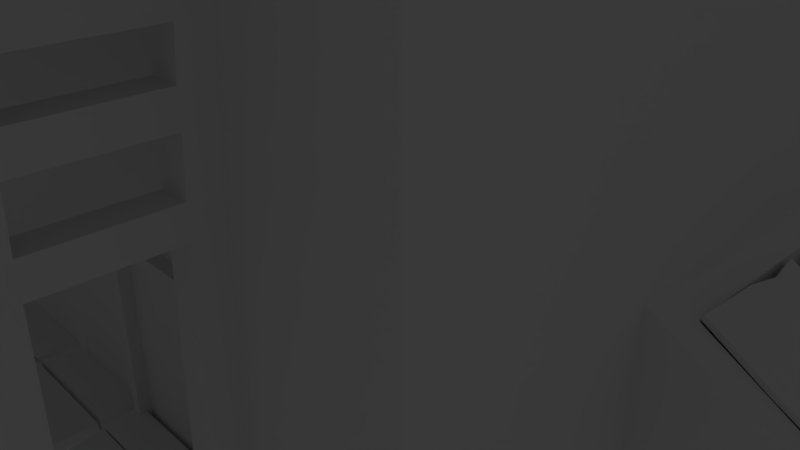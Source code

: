 # Source: Talo_2_f.blend  (saved by Blender 2.78.0; exported with 4.5.12 LTS)
import bpy
from mathutils import Matrix  # noqa: F401  (used for matrix-valued properties, if any)

bpy.ops.wm.read_factory_settings(use_empty=True)
scene = bpy.context.scene
scene.name = 'Scene'

# ---- collections
col_collection_1 = bpy.data.collections.new('Collection 1'); scene.collection.children.link(col_collection_1)

# ---- materials (node trees are filled in below, after node groups)
mat_material = bpy.data.materials.new('Material')
mat_material.alpha_threshold = 0.0
mat_material.use_transparent_shadow = False
mat_material.roughness = 0.5
mat_material.line_color = (0.0, 0.0, 0.0, 1.0)

# ---- material node trees

# ---- world
world_world = bpy.data.worlds.new('World'); scene.world = world_world
world_world.color = (0.05088, 0.05088, 0.05088)
world_world.use_sun_shadow = False
world_world.sun_shadow_jitter_overblur = 0.0
world_world.cycles.sampling_method = 'MANUAL'

# ---- cameras
cam_camera = bpy.data.cameras.new('Camera')
cam_camera.clip_end = 100.0
cam_camera.lens = 35.0
cam_camera.sensor_width = 32.0
cam_camera.sensor_height = 18.0
cam_camera.ortho_scale = 7.314
cam_camera.dof.focus_distance = 0.0
cam_camera.dof.aperture_fstop = 128.0

# ---- lights
light_lamp = bpy.data.lights.new('Lamp', 'POINT')
light_lamp.transmission_factor = 0.0
light_lamp.cutoff_distance = 30.0
light_lamp.energy = 100.0
light_lamp.shadow_buffer_clip_start = 1.001
light_lamp.shadow_soft_size = 0.1
light_lamp.shadow_maximum_resolution = 0.006
light_lamp.use_absolute_resolution = True

# ---- meshes
me_cube_003 = bpy.data.meshes.new('Cube.003')
me_cube_003.from_pydata([(-3.566, -5.374, 4.768e-07), (-3.446, -5.427, 2.634), (-3.566, -5.104, 4.768e-07), (-3.446, -5.157, 2.634), (-3.296, -5.374, 4.768e-07), (-3.176, -5.427, 2.634), (-3.296, -5.104, 4.768e-07), (-3.176, -5.157, 2.634), (-3.446, -5.427, 2.934), (-3.446, -5.157, 2.934), (-3.176, -5.157, 2.934), (-3.176, -5.427, 2.934), (-3.42, -5.374, 3.434), (-3.42, -5.104, 3.434), (-3.15, -5.104, 3.434), (-3.15, -5.374, 3.434), (-3.42, -5.374, 3.734), (-3.42, -5.104, 3.734), (-3.15, -5.104, 3.734), (-3.15, -5.374, 3.734), (-3.498, -5.374, 4.226), (-3.498, -5.104, 4.226), (-3.228, -5.104, 4.226), (-3.228, -5.374, 4.226), (-3.498, -5.374, 4.526), (-3.498, -5.104, 4.526), (-3.228, -5.104, 4.526), (-3.228, -5.374, 4.526), (-3.566, -5.374, 5.534), (-3.566, -5.104, 5.534), (-3.296, -5.104, 5.534), (-3.296, -5.374, 5.534), (-1.386, -5.104, 3.279), (-1.386, -5.374, 3.279), (-1.386, -5.104, 3.579), (-1.386, -5.374, 3.579), (-1.445, -5.148, 4.134), (-1.445, -5.418, 4.134), (-1.445, -5.148, 4.434), (-1.445, -5.418, 4.434), (-1.086, -5.104, 3.279), (-1.086, -5.374, 3.279), (-1.086, -5.104, 3.579), (-1.086, -5.374, 3.579), (-1.145, -5.148, 4.134), (-1.145, -5.418, 4.134), (-1.145, -5.148, 4.434), (-1.145, -5.418, 4.434), (0.6142, -5.104, 3.434), (0.6142, -5.374, 3.434), (0.6142, -5.104, 3.734), (0.6142, -5.374, 3.734), (0.5555, -5.104, 4.268), (0.5555, -5.374, 4.268), (0.5555, -5.104, 4.568), (0.5555, -5.374, 4.568), (0.9142, -5.104, 3.434), (0.9142, -5.374, 3.434), (0.9142, -5.104, 3.734), (0.9142, -5.374, 3.734), (0.8555, -5.104, 4.268), (0.8555, -5.374, 4.268), (0.8555, -5.104, 4.568), (0.8555, -5.374, 4.568), (2.514, -5.104, 3.434), (2.514, -5.374, 3.434), (2.514, -5.104, 3.734), (2.514, -5.374, 3.734), (2.573, -5.104, 4.134), (2.573, -5.431, 4.134), (2.573, -5.104, 4.434), (2.573, -5.431, 4.434), (2.814, -5.104, 3.434), (2.814, -5.374, 3.434), (2.814, -5.104, 3.734), (2.814, -5.374, 3.734), (2.873, -5.161, 4.134), (2.873, -5.431, 4.134), (2.873, -5.161, 4.434), (2.873, -5.431, 4.434), (2.514, -3.973, 3.434), (2.514, -3.973, 3.734), (2.573, -3.973, 4.434), (2.573, -3.973, 4.134), (2.814, -3.973, 3.434), (2.814, -3.973, 3.734), (2.873, -3.973, 4.434), (2.873, -3.973, 4.134), (2.514, -3.673, 3.434), (2.514, -3.673, 3.734), (2.573, -3.673, 4.434), (2.573, -3.673, 4.134), (2.814, -3.673, 3.434), (2.814, -3.673, 3.734), (2.873, -3.673, 4.434), (2.873, -3.673, 4.134), (-1.532, -5.104, 5.447), (-1.532, -5.374, 5.447), (-1.232, -5.104, 5.447), (-1.232, -5.374, 5.447), (0.4681, -5.104, 5.355), (0.4681, -5.374, 5.355), (0.7681, -5.104, 5.355), (0.7681, -5.374, 5.355), (2.368, -5.104, 5.279), (2.368, -5.374, 5.279), (2.668, -5.104, 5.279), (2.668, -5.374, 5.279), (-1.532, -5.104, 4.768e-07), (-1.532, -5.374, 4.768e-07), (-1.232, -5.104, 4.768e-07), (-1.232, -5.374, 4.768e-07), (0.4681, -5.104, 4.768e-07), (0.4681, -5.374, 4.768e-07), (0.7681, -5.104, 4.768e-07), (0.7681, -5.374, 4.768e-07), (2.461, -5.104, 2.934), (2.461, -5.374, 2.934), (2.761, -5.104, 2.934), (2.761, -5.374, 2.934), (-3.446, -3.973, 2.634), (-3.176, -3.973, 2.634), (-3.446, -3.973, 2.934), (-3.176, -3.973, 2.934), (-3.42, -3.973, 3.434), (-3.15, -3.973, 3.434), (-3.42, -3.973, 3.734), (-3.15, -3.973, 3.734), (-3.498, -3.973, 4.226), (-3.228, -3.973, 4.226), (-3.498, -3.973, 4.526), (-3.228, -3.973, 4.526), (2.461, -5.104, 2.634), (2.461, -5.374, 2.634), (2.761, -5.104, 2.634), (2.761, -5.374, 2.634), (2.761, -3.973, 2.934), (2.461, -3.973, 2.934), (2.761, -3.973, 2.634), (2.461, -3.973, 2.634), (2.368, -5.104, 4.768e-07), (2.368, -5.374, 4.768e-07), (2.668, -5.104, 4.768e-07), (2.668, -5.374, 4.768e-07), (-3.446, -3.673, 2.634), (-3.176, -3.673, 2.634), (-3.446, -3.673, 2.934), (-3.176, -3.673, 2.934), (-3.42, -3.673, 3.434), (-3.15, -3.673, 3.434), (-3.42, -3.673, 3.734), (-3.15, -3.673, 3.734), (-3.498, -3.673, 4.226), (-3.228, -3.673, 4.226), (-3.498, -3.673, 4.526), (-3.228, -3.673, 4.526), (2.761, -3.673, 2.934), (2.461, -3.673, 2.934), (2.761, -3.673, 2.634), (2.461, -3.673, 2.634), (-3.566, -3.973, 4.768e-07), (-3.296, -3.973, 4.768e-07), (2.668, -3.973, 4.768e-07), (2.368, -3.973, 4.768e-07), (-3.566, -3.673, 4.768e-07), (-3.296, -3.673, 4.768e-07), (2.668, -3.673, 4.768e-07), (2.368, -3.673, 4.768e-07), (2.668, -3.973, 5.279), (2.368, -3.973, 5.279), (2.668, -3.673, 5.279), (2.368, -3.673, 5.279), (-3.566, -3.973, 5.534), (-3.296, -3.973, 5.534), (-3.566, -3.673, 5.534), (-3.296, -3.673, 5.534), (2.92, -3.673, 5.347), (-3.818, -3.673, 5.534), (-3.818, -3.673, 5.634), (2.92, -3.673, 5.247), (2.92, -5.511, 5.247), (-3.818, -3.673, 6.234), (2.92, -3.673, 5.947), (-3.818, -5.511, 5.534), (-3.818, -5.511, 5.634), (2.92, -5.511, 5.347), (-3.208, -3.645, 0.001422), (-3.208, -3.645, 0.1263), (-3.124, -4.127, 0.01242), (-3.124, -4.127, 0.1263), (-1.897, -3.645, 0.001422), (-1.871, -3.645, 0.1263), (-1.986, -4.127, 0.01242), (-2.06, -4.127, 0.1263), (-3.223, -4.645, 0.001422), (-3.223, -4.645, 0.1263), (-3.11, -5.086, 0.01242), (-3.063, -5.086, 0.1263), (-1.886, -4.645, 0.001422), (-1.92, -4.645, 0.1263), (-1.886, -5.086, 0.01242), (-1.92, -5.086, 0.1263), (-1.903, -4.596, 0.1371), (-1.918, -4.588, 0.02589), (-1.83, -4.145, 0.1263), (-1.83, -4.145, 0.001422), (-2.958, -4.622, 0.1281), (-3.167, -4.627, 0.01242), (-3.03, -4.145, 0.1263), (-3.167, -4.145, 0.001422), (-1.684, -3.645, 0.001422), (-1.684, -3.645, 0.1263), (-1.808, -4.127, 0.01242), (-1.745, -4.127, 0.1263), (-0.4709, -3.645, 0.001422), (-0.4709, -3.645, 0.1263), (-0.4709, -4.127, 0.01242), (-0.4709, -4.127, 0.1263), (-1.715, -4.645, 0.001422), (-1.749, -4.645, 0.1263), (-1.715, -5.086, 0.01242), (-1.752, -5.086, 0.1263), (-0.5353, -4.645, 0.001422), (-0.6449, -4.661, 0.1263), (-0.4709, -5.086, 0.01242), (-0.5511, -5.07, 0.1263), (-0.4412, -4.627, 0.1263), (-0.4412, -4.627, 0.01242), (-0.4412, -4.145, 0.1263), (-0.4412, -4.145, 0.001422), (-1.778, -4.627, 0.1263), (-1.778, -4.627, 0.01242), (-1.778, -4.145, 0.1263), (-1.778, -4.145, 0.001422), (-0.3232, -3.645, 0.001422), (-0.2872, -3.645, 0.1263), (-0.4081, -4.127, 0.01242), (-0.4081, -4.097, 0.1263), (0.9291, -3.645, 0.001422), (0.8581, -3.645, 0.1263), (0.9291, -4.127, 0.01242), (0.8581, -4.097, 0.1263), (-0.3895, -4.658, 0.001422), (-0.3895, -4.658, 0.1263), (-0.3084, -5.099, 0.01242), (-0.3084, -5.099, 0.1263), (0.9477, -4.658, 0.001422), (0.9477, -4.658, 0.1263), (0.9477, -5.099, 0.01242), (0.9477, -5.099, 0.1263), (0.9291, -4.627, 0.1263), (0.9291, -4.627, 0.01242), (0.9291, -4.145, 0.1263), (0.9291, -4.145, 0.001422), (-0.3554, -4.595, 0.1482), (-0.4081, -4.627, 0.01242), (-0.4081, -4.145, 0.1263), (-0.4081, -4.145, 0.001422), (1.041, -3.645, 0.001422), (0.9699, -3.733, 0.1263), (1.041, -4.127, 0.01242), (0.9699, -4.127, 0.1263), (2.307, -3.645, 0.001422), (2.25, -3.733, 0.1263), (2.307, -4.127, 0.01242), (2.233, -4.127, 0.1263), (1.088, -4.645, 0.001422), (1.088, -4.645, 0.1263), (0.9919, -5.086, 0.01242), (0.9919, -5.086, 0.1263), (2.329, -4.645, 0.001422), (2.329, -4.645, 0.1263), (2.239, -5.086, 0.01242), (2.239, -5.086, 0.1263), (2.302, -4.59, 0.1263), (2.365, -4.627, 0.01242), (2.302, -4.145, 0.1263), (2.365, -4.145, 0.001422), (1.098, -4.59, 0.1263), (1.098, -4.627, 0.01242), (1.028, -4.145, 0.1263), (1.028, -4.145, 0.001422), (-4.454, -3.673, 0.0), (-4.454, -3.673, 7.557), (-4.454, 5.27, 0.0), (-4.454, 5.27, 7.557), (4.489, -3.673, 0.0), (4.489, -3.673, 7.557), (4.489, 5.27, 0.0), (4.489, 5.27, 7.557), (-4.454, 0.7985, 10.0), (4.489, 0.7985, 10.0), (-4.454, 5.27, 8.186), (4.489, 5.27, 8.186), (4.489, -3.673, 8.186), (-4.454, -3.673, 8.186), (4.126, 0.4515, 10.62), (-4.454, 0.7985, 10.63), (-4.454, 5.949, 7.018), (4.489, 5.949, 7.018), (4.489, -4.352, 7.018), (-4.454, -4.352, 7.018), (-4.454, -4.352, 7.647), (-4.454, 5.949, 7.647), (4.489, 5.949, 7.647), (4.489, -4.352, 7.647), (4.937, 5.27, 7.249), (4.937, 0.7985, 9.693), (-4.901, -3.673, 7.249), (-4.901, 0.7985, 9.693), (4.937, -3.673, 7.249), (-4.901, -3.673, 7.878), (-4.901, 5.27, 7.249), (4.937, 5.27, 7.878), (4.937, 0.7985, 10.32), (-4.901, 0.7985, 10.32), (4.937, -3.673, 7.878), (-4.901, 5.27, 7.878), (-4.901, -4.352, 6.711), (-4.901, -4.352, 7.34), (4.937, -4.352, 6.711), (4.937, -4.352, 7.34), (-4.901, 5.949, 7.34), (-4.901, 5.949, 6.711), (4.937, 5.949, 7.34), (4.937, 5.949, 6.711), (4.489, 3.034, 9.219), (-4.454, 3.034, 9.219), (4.489, 3.034, 9.848), (-4.454, 3.034, 9.848), (4.937, 3.034, 8.911), (-4.901, 3.034, 8.911), (4.937, 3.034, 9.54), (-4.901, 3.034, 9.54), (-4.454, -1.437, 9.219), (4.489, -1.437, 9.219), (-4.454, -1.437, 9.848), (4.126, -1.09, 10.08), (-4.901, -1.437, 8.911), (4.937, -1.437, 8.911), (-4.901, -1.437, 9.54), (4.937, -1.437, 9.54), (0.7824, 5.27, 1.14), (0.01791, 5.27, 7.384), (0.9756, -3.673, 0.0), (-0.5852, -3.673, 5.09), (0.01791, 5.27, 9.406), (0.01791, -3.673, 9.406), (0.01791, 0.7985, 11.85), (0.01791, 5.949, 8.239), (0.01791, -4.352, 8.239), (0.01791, 5.949, 8.868), (0.01791, -4.352, 8.868), (0.01791, 3.034, 11.07), (0.01791, -1.437, 11.07), (2.19, -3.673, 0.0), (2.254, 5.27, 8.9), (2.617, 0.4515, 11.11), (2.254, 5.949, 7.733), (2.254, 5.949, 8.362), (2.254, 3.034, 10.56), (1.489, 5.27, 1.14), (2.254, -3.673, 8.271), (2.254, -3.673, 8.9), (2.254, -4.352, 7.733), (2.254, -4.352, 8.362), (2.617, -1.09, 10.57), (-2.218, 5.27, 0.0), (-1.615, -3.673, 5.09), (-2.218, -3.673, 8.9), (-2.218, -4.352, 7.733), (-2.218, -4.352, 8.362), (-2.218, -1.437, 10.56), (-2.218, -3.673, 0.0), (-2.218, 5.27, 8.9), (-2.218, 0.7985, 11.34), (-2.218, 5.949, 7.733), (-2.218, 5.949, 8.362), (-2.218, 3.034, 10.56), (-4.454, -1.801, 5.3), (-4.454, 3.199, 5.1), (4.79, 2.27, 1.521), (4.79, -0.642, 1.52), (-0.5852, -3.673, 4.51), (0.7824, 5.27, 2.86), (2.089, -3.673, 1.9), (1.489, 5.27, 2.86), (-1.615, -3.673, 4.51), (-4.454, -3.673, 4.043), (-4.454, 3.399, 6.3), (-4.454, -1.601, 6.5), (-4.454, 3.199, 6.5), (-4.454, -1.801, 6.3), (-4.454, 3.399, 5.3), (-4.454, -1.601, 5.1), (-4.661, -1.801, 5.3), (-4.661, 3.199, 5.1), (-4.661, 3.399, 6.3), (-4.661, -1.601, 6.5), (-4.661, 3.199, 6.5), (-4.661, -1.801, 6.3), (-4.661, 3.399, 5.3), (-4.661, -1.601, 5.1), (-4.661, -1.701, 5.35), (-4.661, 3.099, 5.17), (-4.661, 3.299, 6.25), (-4.661, -1.501, 6.43), (-4.661, 3.099, 6.43), (-4.661, -1.701, 6.25), (-4.661, 3.299, 5.35), (-4.661, -1.501, 5.17), (-4.454, -1.701, 5.35), (-4.454, 3.099, 5.17), (-4.454, 3.299, 6.25), (-4.454, -1.501, 6.43), (-4.454, 3.099, 6.43), (-4.454, -1.701, 6.25), (-4.454, 3.299, 5.35), (-4.454, -1.501, 5.17), (-4.454, 3.199, 2.7), (-4.454, -1.601, 2.7), (-4.454, -1.801, 2.5), (-4.454, -1.801, 1.5), (-4.454, -1.601, 1.3), (-4.454, 3.199, 1.3), (-4.454, 3.399, 1.5), (-4.454, 3.399, 2.5), (-4.454, 3.099, 2.63), (-4.454, -1.501, 2.63), (-4.454, -1.701, 2.45), (-4.454, -1.701, 1.55), (-4.454, -1.501, 1.37), (-4.454, 3.099, 1.37), (-4.454, 3.299, 1.55), (-4.454, 3.299, 2.45), (-4.454, 5.27, 4.043), (-4.654, 3.199, 1.3), (-4.654, 3.099, 1.37), (-4.654, 3.399, 2.5), (-4.654, 3.299, 2.45), (-4.654, 3.199, 2.7), (-4.654, -1.601, 2.7), (-4.654, -1.801, 2.5), (-4.654, -1.801, 1.5), (-4.654, -1.601, 1.3), (-4.654, 3.399, 1.5), (-4.654, 3.099, 2.63), (-4.654, -1.501, 2.63), (-4.654, -1.701, 2.45), (-4.654, -1.701, 1.55), (-4.654, -1.501, 1.37), (-4.654, 3.299, 1.55), (2.254, 5.27, 0.0), (0.01791, 5.27, 0.0), (0.01791, 5.27, 4.794), (1.05, 5.399, 4.939), (1.6, 5.27, 1.029), (0.6714, 5.27, 1.029), (0.6714, 5.27, 2.971), (1.6, 5.27, 2.971), (1.6, 5.399, 1.029), (0.6714, 5.399, 1.029), (0.6714, 5.399, 2.971), (1.6, 5.399, 2.971), (1.489, 5.399, 1.14), (0.7824, 5.399, 1.14), (0.7824, 5.399, 2.86), (1.489, 5.399, 2.86), (1.489, 5.399, 2.03), (1.489, 5.27, 2.03), (1.106, 5.27, 2.86), (1.106, 5.399, 2.86), (0.7824, 5.399, 2.03), (0.7824, 5.27, 2.03), (1.166, 5.27, 1.14), (1.166, 5.399, 1.14), (1.106, 5.27, 1.14), (1.106, 5.399, 1.14), (1.166, 5.27, 2.86), (1.166, 5.399, 2.86), (1.489, 5.27, 1.97), (1.489, 5.399, 1.97), (0.7824, 5.27, 1.97), (0.7824, 5.399, 1.97), (1.106, 5.399, 2.03), (1.106, 5.27, 2.03), (1.106, 5.399, 1.97), (1.166, 5.27, 2.03), (1.166, 5.27, 1.97), (1.166, 5.399, 2.03), (1.166, 5.399, 1.97), (1.106, 5.27, 1.97), (-3.607, 5.27, 1.14), (-2.9, 5.27, 1.14), (-3.607, 5.27, 2.86), (-2.9, 5.27, 2.86), (-2.789, 5.27, 1.029), (-3.718, 5.27, 1.029), (-3.718, 5.27, 2.971), (-2.789, 5.27, 2.971), (-2.789, 5.399, 1.029), (-3.718, 5.399, 1.029), (-3.718, 5.399, 2.971), (-2.789, 5.399, 2.971), (-2.9, 5.399, 1.14), (-3.607, 5.399, 1.14), (-3.607, 5.399, 2.86), (-2.9, 5.399, 2.86), (-2.9, 5.399, 2.03), (-2.9, 5.27, 2.03), (-3.283, 5.27, 2.86), (-3.283, 5.399, 2.86), (-3.607, 5.399, 2.03), (-3.607, 5.27, 2.03), (-3.223, 5.27, 1.14), (-3.223, 5.399, 1.14), (-3.283, 5.27, 1.14), (-3.283, 5.399, 1.14), (-3.223, 5.27, 2.86), (-3.223, 5.399, 2.86), (-2.9, 5.27, 1.97), (-2.9, 5.399, 1.97), (-3.607, 5.27, 1.97), (-3.607, 5.399, 1.97), (-3.283, 5.399, 2.03), (-3.283, 5.27, 2.03), (-3.283, 5.399, 1.97), (-3.223, 5.27, 2.03), (-3.223, 5.27, 1.97), (-3.223, 5.399, 2.03), (-3.223, 5.399, 1.97), (-3.283, 5.27, 1.97), (-2.218, 5.27, 8.271), (0.01791, 5.27, 8.777), (2.254, 5.27, 8.271), (0.01791, 5.27, 4.043), (2.254, 5.27, 4.043), (-2.218, 5.27, 4.043), (-1.159, 5.27, 7.117), (0.2068, 5.994, 7.235), (1.195, 5.27, 7.117), (-1.589, 6.256, 4.939), (1.195, 5.27, 4.794), (-1.159, 5.27, 4.794), (-1.159, 5.399, 7.117), (0.01791, 5.399, 7.384), (1.195, 5.399, 7.117), (0.01791, 5.399, 4.794), (1.195, 5.399, 4.794), (-1.159, 5.399, 4.794), (-1.014, 5.399, 7.001), (0.01791, 5.399, 7.235), (1.05, 5.399, 7.001), (0.01791, 5.399, 4.939), (-1.014, 5.399, 4.939), (0.2561, 6.063, 7.235), (-1.085, 5.399, 7.001), (1.146, 5.399, 7.031), (1.146, 5.399, 4.969), (-1.085, 5.399, 4.939), (0.01791, -3.673, 8.777), (-2.218, -3.673, 8.271), (1.077, -3.673, 1.9), (-2.218, -3.673, 4.043), (-0.5405, -3.673, 5.135), (-1.659, -3.673, 5.135), (-0.5405, -3.673, 4.465), (-1.659, -3.673, 4.465), (-0.5405, -3.701, 5.135), (-1.659, -3.701, 5.135), (-0.5405, -3.701, 4.465), (-1.659, -3.701, 4.465), (-0.5852, -3.701, 5.09), (-1.615, -3.701, 5.09), (-0.5852, -3.701, 4.51), (-1.615, -3.701, 4.51), (-1.66, 6.208, 4.939), (0.2068, 5.994, 4.939), (-1.589, 6.256, 7.235), (-1.66, 6.208, 7.235), (0.2561, 6.063, 4.939), (0.01791, -3.673, 0.0), (3.148, -3.673, 0.0), (3.148, -3.673, 4.043), (0.01791, -3.673, 4.043), (1.077, -3.673, 0.0), (2.089, -3.673, 0.0), (2.19, -3.673, 2.0), (0.9756, -3.673, 2.0), (2.19, -3.801, 2.0), (0.9756, -3.801, 2.0), (2.19, -3.801, 0.0), (0.9756, -3.801, 0.0), (2.089, -3.801, 1.9), (1.077, -3.801, 1.9), (2.089, -3.801, 0.0), (1.077, -3.801, 0.0), (2.254, 0.7985, 11.34), (4.489, 0.7985, 10.63), (4.489, -1.437, 9.848), (2.254, -1.437, 10.56), (3.217, 0.1008, 11.66), (4.536, 0.1008, 11.34), (4.536, -1.247, 10.98), (3.217, -1.247, 11.3), (2.716, 0.04196, 12.4), (3.92, 0.04196, 12.4), (3.92, -1.188, 12.4), (2.716, -1.188, 12.4), (4.489, -1.022, 0.0), (4.489, 2.619, 0.0), (4.489, 5.27, 4.043), (4.489, -3.673, 4.043), (7.046, -1.022, 0.0), (7.046, 2.619, 0.0), (6.746, 2.27, 0.376), (6.746, -0.6733, 0.376), (4.489, 2.619, 1.697), (4.489, -1.022, 1.697), (7.046, 2.619, 0.2), (7.046, -1.022, 0.2), (4.821, 2.27, 1.573), (4.821, -0.642, 1.573), (6.744, 2.683, 0.4473), (6.776, -0.7046, 0.4286), (3.116, 0.04426, 13.0), (4.325, 0.04426, 13.0), (4.325, -1.19, 13.0), (3.116, -1.19, 13.0), (4.79, -0.6733, 1.521), (6.713, 2.683, 0.3949), (6.745, -0.7046, 0.3762), (6.945, 1.235, 0.261), (5.053, 0.8231, 1.439), (6.976, 1.235, 0.3134), (5.022, 0.823, 1.387), (4.826, 0.8293, 1.5), (4.856, 0.8293, 1.552), (6.811, 0.7667, 0.4082), (6.781, 0.7667, 0.3559), (6.772, 0.3989, 0.361), (6.615, 0.1423, 0.4516), (6.754, -0.3368, 0.3711), (4.902, 0.4549, 1.526), (4.839, 0.09363, 1.563), (4.83, -0.2742, 1.568), (6.802, 0.3989, 0.4133), (6.645, 0.1423, 0.504), (6.785, -0.3368, 0.4235), (4.871, 0.4549, 1.474), (4.808, 0.09364, 1.51), (4.799, -0.2742, 1.515), (6.124, -0.6417, 0.81), (5.473, -0.6629, 1.191), (6.094, -0.6417, 0.7576), (5.442, -0.6628, 1.139), (5.508, 0.8084, 1.171), (6.158, 0.7295, 0.7905), (5.499, 0.4406, 1.176), (6.151, 0.4197, 0.7947), (5.49, 0.07277, 1.181), (6.142, 0.05191, 0.7998), (5.482, -0.295, 1.186), (6.133, -0.3159, 0.8049), (6.489, 2.041, 0.2797), (6.489, -0.444, 0.2797), (4.838, 2.041, 1.246), (4.838, -0.444, 1.246), (6.13, 0.7295, 0.7399), (5.481, 0.8084, 1.124), (1.05, 5.3, 4.939), (-1.014, 5.3, 7.001), (0.01791, 5.3, 7.235), (1.05, 5.3, 7.001), (0.01791, 5.3, 4.939), (-1.014, 5.3, 4.939)], [], [(0, 1, 3, 2), (2, 3, 7, 6), (6, 7, 5, 4), (4, 5, 1, 0), (5, 7, 10, 11), (8, 11, 15, 12), (3, 1, 8, 9), (1, 5, 11, 8), (7, 3, 120, 121), (27, 23, 37, 39), (10, 9, 13, 14), (11, 10, 14, 15), (9, 8, 12, 13), (19, 18, 22, 23), (13, 12, 16, 17), (12, 15, 19, 16), (18, 14, 125, 127), (20, 23, 27, 24), (17, 16, 20, 21), (16, 19, 23, 20), (18, 17, 21, 22), (27, 26, 30, 31), (13, 17, 126, 124), (18, 19, 35, 34), (21, 20, 24, 25), (25, 24, 28, 29), (24, 27, 31, 28), (26, 25, 29, 30), (58, 60, 61, 59), (35, 33, 41, 43), (26, 27, 39, 38), (15, 14, 32, 33), (19, 15, 33, 35), (22, 26, 38, 36), (23, 22, 36, 37), (14, 18, 34, 32), (46, 47, 55, 54), (44, 46, 54, 52), (39, 37, 45, 47), (50, 52, 60, 58), (32, 34, 42, 40), (65, 64, 116, 117), (36, 38, 46, 44), (62, 54, 100, 102), (48, 50, 58, 56), (75, 77, 69, 67), (43, 41, 49, 51), (42, 43, 51, 50), (47, 45, 53, 55), (45, 44, 52, 53), (40, 42, 50, 48), (41, 40, 48, 49), (61, 60, 68, 69), (63, 61, 69, 71), (40, 41, 111, 110), (52, 54, 62, 60), (54, 55, 101, 100), (51, 49, 57, 59), (67, 69, 68, 66), (55, 53, 61, 63), (67, 65, 73, 75), (71, 79, 107, 105), (56, 58, 66, 64), (57, 56, 64, 65), (60, 62, 70, 68), (62, 63, 71, 70), (59, 57, 65, 67), (58, 59, 67, 66), (73, 72, 74, 75), (77, 76, 78, 79), (66, 68, 76, 74), (71, 69, 77, 79), (74, 76, 77, 75), (78, 76, 87, 86), (57, 49, 113, 115), (70, 78, 86, 82), (82, 86, 168, 169), (81, 83, 91, 89), (76, 68, 83, 87), (66, 74, 85, 81), (64, 66, 81, 80), (72, 64, 80, 84), (68, 70, 82, 83), (74, 72, 84, 85), (85, 84, 92, 93), (80, 81, 89, 88), (147, 149, 125, 123), (86, 87, 95, 94), (83, 82, 90, 91), (93, 95, 87, 85), (85, 87, 83, 81), (79, 78, 106, 107), (46, 38, 96, 98), (78, 70, 104, 106), (47, 46, 98, 99), (55, 63, 103, 101), (39, 47, 99, 97), (70, 71, 105, 104), (38, 39, 97, 96), (63, 62, 102, 103), (59, 61, 53, 51), (51, 53, 52, 50), (34, 36, 44, 42), (42, 44, 45, 43), (43, 45, 37, 35), (35, 37, 36, 34), (32, 40, 110, 108), (64, 72, 118, 116), (33, 32, 108, 109), (41, 33, 109, 111), (56, 57, 115, 114), (48, 56, 114, 112), (49, 48, 112, 113), (73, 65, 117, 119), (72, 73, 119, 118), (126, 128, 152, 150), (131, 129, 153, 155), (17, 18, 127, 126), (3, 9, 122, 120), (21, 25, 130, 128), (10, 7, 121, 123), (9, 10, 123, 122), (22, 21, 128, 129), (26, 22, 129, 131), (14, 13, 124, 125), (25, 26, 131, 130), (116, 118, 136, 137), (118, 119, 135, 134), (119, 117, 133, 135), (117, 116, 132, 133), (120, 122, 146, 144), (118, 134, 138, 136), (134, 132, 139, 138), (132, 116, 137, 139), (132, 134, 142, 140), (134, 135, 143, 142), (135, 133, 141, 143), (133, 132, 140, 141), (139, 137, 157, 159), (151, 153, 129, 127), (136, 138, 158, 156), (127, 125, 149, 151), (124, 126, 150, 148), (123, 125, 124, 122), (127, 129, 128, 126), (130, 131, 173, 172), (123, 121, 145, 147), (122, 124, 148, 146), (128, 130, 154, 152), (84, 136, 156, 92), (88, 157, 137, 80), (80, 137, 136, 84), (139, 159, 167, 163), (121, 120, 160, 161), (138, 139, 163, 162), (158, 138, 162, 166), (145, 121, 161, 165), (120, 144, 164, 160), (86, 94, 170, 168), (131, 155, 175, 173), (90, 82, 169, 171), (154, 130, 172, 174), (183, 177, 179, 180), (176, 178, 181, 182), (179, 177, 178, 176), (180, 179, 176, 185), (183, 180, 185, 184), (183, 184, 178, 177), (181, 184, 185, 182), (181, 178, 184), (176, 182, 185), (186, 188, 189, 187), (188, 192, 193, 189), (192, 190, 191, 193), (190, 186, 187, 191), (193, 191, 187, 189), (194, 196, 197, 195), (196, 200, 201, 197), (200, 198, 199, 201), (198, 194, 195, 199), (201, 199, 195, 197), (202, 204, 208, 206), (205, 209, 208, 204), (203, 205, 204, 202), (207, 203, 202, 206), (209, 207, 206, 208), (210, 212, 213, 211), (212, 216, 217, 213), (216, 214, 215, 217), (214, 210, 211, 215), (217, 215, 211, 213), (218, 220, 221, 219), (220, 224, 225, 221), (224, 222, 223, 225), (222, 218, 219, 223), (225, 223, 219, 221), (226, 228, 232, 230), (229, 233, 232, 228), (227, 229, 228, 226), (231, 227, 226, 230), (233, 231, 230, 232), (234, 236, 237, 235), (236, 240, 241, 237), (240, 238, 239, 241), (238, 234, 235, 239), (241, 239, 235, 237), (242, 244, 245, 243), (244, 248, 249, 245), (248, 246, 247, 249), (246, 242, 243, 247), (249, 247, 243, 245), (250, 252, 256, 254), (253, 257, 256, 252), (251, 253, 252, 250), (255, 251, 250, 254), (257, 255, 254, 256), (258, 260, 261, 259), (260, 264, 265, 261), (264, 262, 263, 265), (262, 258, 259, 263), (265, 263, 259, 261), (266, 268, 269, 267), (268, 272, 273, 269), (272, 270, 271, 273), (270, 266, 267, 271), (273, 271, 267, 269), (274, 276, 280, 278), (277, 281, 280, 276), (275, 277, 276, 274), (279, 275, 274, 278), (281, 279, 278, 280), (289, 611, 536, 534), (541, 554, 559, 576), (598, 599, 341, 314), (287, 335, 339, 310), (305, 300, 320, 321), (328, 598, 314, 332), (366, 337, 603, 604), (378, 329, 297, 375), (302, 295, 311, 319), (356, 293, 304, 359), (283, 301, 318, 308), (298, 285, 312, 323), (364, 300, 305, 365), (376, 298, 303, 377), (301, 302, 319, 318), (362, 287, 300, 364), (369, 295, 302, 371), (327, 290, 309, 331), (532, 285, 298, 376), (292, 303, 322, 317), (312, 317, 322, 323), (338, 308, 311, 340), (331, 309, 315, 333), (339, 307, 314, 341), (330, 306, 313, 332), (311, 308, 318, 319), (313, 306, 325, 324), (310, 316, 321, 320), (326, 289, 306, 330), (300, 287, 310, 320), (336, 297, 315, 340), (303, 298, 323, 322), (334, 283, 308, 338), (294, 305, 321, 316), (599, 294, 316, 341), (299, 304, 324, 325), (335, 291, 307, 339), (289, 299, 325, 306), (304, 293, 313, 324), (329, 292, 317, 333), (297, 329, 333, 315), (291, 326, 330, 307), (307, 330, 332, 314), (312, 331, 333, 317), (285, 327, 331, 312), (374, 292, 329, 378), (293, 328, 332, 313), (290, 334, 338, 309), (295, 336, 340, 311), (310, 339, 341, 316), (309, 338, 340, 315), (363, 294, 599, 600), (369, 347, 354, 372), (356, 346, 353, 360), (534, 533, 349, 358), (363, 347, 352, 365), (561, 560, 350, 370), (358, 349, 351, 359), (370, 350, 352, 371), (374, 346, 351, 377), (360, 353, 348, 597), (372, 354, 348, 375), (328, 360, 597, 598), (299, 358, 359, 304), (294, 363, 365, 305), (289, 534, 358, 299), (293, 356, 360, 328), (347, 363, 600, 354), (560, 362, 364, 350), (350, 364, 365, 352), (346, 356, 359, 351), (354, 600, 597, 348), (336, 372, 375, 297), (292, 374, 377, 303), (301, 370, 371, 302), (283, 561, 370, 301), (295, 369, 372, 336), (346, 374, 378, 353), (533, 532, 376, 349), (347, 369, 371, 352), (349, 376, 377, 351), (353, 378, 375, 348), (532, 537, 435, 285), (552, 455, 558, 557), (435, 388, 394, 380), (285, 391, 390, 283), (393, 380, 396, 401), (392, 390, 398, 400), (394, 379, 395, 402), (391, 389, 397, 399), (379, 392, 400, 395), (380, 394, 402, 396), (389, 393, 401, 397), (390, 391, 399, 398), (401, 396, 404, 409), (399, 397, 405, 407), (402, 395, 403, 410), (395, 400, 408, 403), (396, 402, 410, 404), (400, 398, 406, 408), (397, 401, 409, 405), (398, 399, 407, 406), (406, 407, 415, 414), (407, 405, 413, 415), (410, 403, 411, 418), (403, 408, 416, 411), (404, 410, 418, 412), (405, 409, 417, 413), (414, 417, 409, 406), (427, 428, 447, 446), (434, 427, 446, 439), (420, 419, 440, 441), (419, 426, 438, 440), (433, 434, 439, 451), (426, 425, 445, 438), (451, 447, 428, 433), (425, 424, 436, 445), (419, 420, 388, 435), (284, 282, 423, 424), (436, 437, 451, 445), (437, 436, 444, 450), (438, 445, 451, 439), (439, 446, 440, 438), (441, 440, 446, 447), (442, 441, 447, 448), (443, 442, 448, 449), (444, 443, 449, 450), (421, 420, 441, 442), (422, 421, 442, 443), (429, 430, 449, 448), (423, 422, 443, 444), (430, 431, 450, 449), (424, 423, 444, 436), (431, 432, 437, 450), (437, 448, 447, 451), (432, 429, 448, 437), (413, 417, 414, 415), (412, 418, 411, 416), (429, 432, 431, 430), (427, 434, 433, 428), (408, 404, 412, 416), (406, 409, 404, 408), (495, 518, 519, 507), (367, 537, 535, 453), (452, 536, 611, 288), (286, 612, 583, 582), (586, 385, 562, 585), (581, 584, 563, 373), (373, 563, 388, 282), (283, 388, 563, 561), (560, 584, 583, 362), (362, 583, 612, 287), (287, 612, 611, 289), (391, 285, 389), (380, 393, 435), (435, 393, 389, 285), (419, 435, 426), (424, 425, 284), (426, 435, 284, 425), (422, 282, 388, 421), (420, 421, 388), (423, 282, 422), (379, 388, 283, 392), (394, 388, 379), (390, 392, 283), (457, 456, 452, 453), (459, 458, 535, 536), (458, 457, 453, 535), (456, 459, 536, 452), (386, 478, 479, 467), (456, 457, 461, 460), (361, 480, 481, 464), (457, 458, 462, 461), (459, 456, 460, 463), (458, 459, 463, 462), (384, 473, 472, 466), (342, 476, 477, 465), (468, 469, 386, 467), (471, 470, 384, 466), (483, 482, 342, 465), (475, 474, 361, 464), (483, 472, 484, 486), (482, 483, 486, 491), (472, 473, 485, 484), (481, 490, 489, 468), (469, 468, 489, 487), (481, 480, 488, 490), (479, 489, 484, 471), (470, 471, 484, 485), (479, 478, 487, 489), (474, 475, 490, 488), (477, 476, 491, 486), (477, 486, 490, 475), (486, 484, 489, 490), (460, 461, 465, 464), (462, 466, 465, 461), (462, 463, 467, 466), (361, 474, 488, 480), (342, 482, 491, 476), (470, 485, 473, 384), (386, 469, 487, 478), (460, 464, 467, 463), (496, 497, 501, 500), (493, 520, 521, 504), (497, 498, 502, 501), (499, 496, 500, 503), (498, 499, 503, 502), (494, 513, 512, 506), (492, 516, 517, 505), (508, 509, 495, 507), (511, 510, 494, 506), (523, 522, 492, 505), (515, 514, 493, 504), (523, 512, 524, 526), (522, 523, 526, 531), (512, 513, 525, 524), (521, 530, 529, 508), (509, 508, 529, 527), (521, 520, 528, 530), (519, 529, 524, 511), (510, 511, 524, 525), (519, 518, 527, 529), (514, 515, 530, 528), (517, 516, 531, 526), (517, 526, 530, 515), (526, 524, 529, 530), (500, 501, 505, 504), (502, 506, 505, 501), (502, 503, 507, 506), (493, 514, 528, 520), (492, 522, 531, 516), (510, 525, 513, 494), (495, 509, 527, 518), (500, 504, 507, 503), (367, 496, 499, 537), (537, 499, 498, 435), (284, 435, 498, 497), (284, 497, 496, 367), (343, 538, 532, 533), (540, 343, 533, 534), (454, 542, 536, 535), (543, 454, 535, 537), (538, 543, 537, 532), (542, 540, 534, 536), (542, 454, 547, 548), (540, 542, 548, 546), (343, 540, 546, 545), (543, 538, 544, 549), (551, 550, 544, 545), (552, 551, 545, 546), (553, 455, 548, 547), (554, 553, 547, 549), (550, 554, 549, 544), (455, 552, 546, 548), (454, 543, 549, 547), (538, 343, 545, 544), (579, 576, 559, 556), (557, 558, 580, 555), (539, 552, 557, 555), (554, 550, 556, 559), (455, 577, 580, 558), (550, 578, 579, 556), (326, 291, 335, 287), (287, 289, 326), (334, 290, 327, 283), (285, 283, 327), (565, 564, 560, 561), (566, 567, 563, 584), (567, 565, 561, 563), (564, 566, 584, 560), (368, 387, 383, 345), (383, 387, 575, 574), (564, 565, 569, 568), (565, 567, 571, 569), (368, 345, 572, 573), (573, 572, 568, 569), (572, 574, 570, 568), (575, 573, 569, 571), (574, 575, 571, 570), (345, 383, 574, 572), (567, 566, 570, 571), (566, 564, 568, 570), (387, 368, 573, 575), (578, 550, 554, 541), (576, 579, 578, 541), (552, 539, 577, 455), (539, 555, 580, 577), (588, 587, 583, 584), (587, 355, 582, 583), (344, 588, 584, 581), (594, 593, 589, 590), (585, 562, 594, 596), (355, 587, 589, 591), (593, 595, 591, 589), (596, 594, 590, 592), (562, 385, 593, 594), (588, 344, 592, 590), (587, 588, 590, 589), (385, 586, 595, 593), (357, 296, 598, 597), (296, 337, 599, 598), (337, 366, 600, 599), (366, 357, 597, 600), (601, 604, 608, 605), (296, 357, 601, 602), (357, 366, 604, 601), (337, 296, 602, 603), (606, 605, 625, 626), (603, 602, 606, 607), (604, 603, 607, 608), (602, 601, 605, 606), (614, 619, 620, 613), (618, 617, 611, 612), (617, 610, 288, 611), (609, 618, 612, 286), (618, 609, 613, 620), (632, 630, 623, 634), (610, 617, 619, 614), (629, 381, 617, 618), (615, 616, 620, 619), (616, 629, 618, 620), (381, 615, 619, 617), (663, 652, 624, 648), (654, 631, 624, 652), (651, 382, 622, 645), (630, 381, 621, 623), (628, 627, 626, 625), (605, 608, 628, 625), (607, 606, 626, 627), (608, 607, 627, 628), (381, 635, 633, 621), (621, 633, 634, 623), (640, 639, 638, 646), (631, 642, 648, 624), (642, 641, 647, 648), (641, 640, 646, 647), (636, 649, 643, 637), (649, 650, 644, 643), (650, 651, 645, 644), (657, 659, 646, 638), (659, 661, 647, 646), (661, 663, 648, 647), (644, 645, 662, 660), (660, 662, 663, 661), (643, 644, 660, 658), (658, 660, 661, 659), (637, 643, 658, 656), (656, 658, 659, 657), (382, 655, 653, 622), (655, 654, 652, 653), (645, 622, 653, 662), (662, 653, 652, 663), (616, 615, 664, 665), (615, 381, 666, 664), (629, 616, 665, 667), (381, 629, 667, 666), (667, 665, 664, 666), (634, 633, 635, 632), (669, 636, 637, 656), (668, 669, 656, 657), (657, 638, 639, 668), (552, 455, 670, 673), (553, 554, 675, 674), (550, 551, 672, 671), (455, 553, 674, 670), (554, 550, 671, 675), (551, 552, 673, 672), (673, 670, 674, 672), (672, 674, 675, 671)])
me_cube_003.polygons.foreach_set('use_smooth', [0, 0, 0, 0, 0, 0, 0, 0, 0, 0, 0, 0, 0, 0, 0, 0, 0, 0, 0, 0, 0, 0, 0, 0, 0, 0, 0, 0, 0, 0, 0, 0, 0, 0, 0, 0, 0, 0, 0, 0, 0, 0, 0, 0, 0, 0, 0, 0, 0, 0, 0, 0, 0, 0, 0, 0, 0, 0, 0, 0, 0, 0, 0, 0, 0, 0, 0, 0, 0, 0, 0, 0, 0, 0, 0, 0, 0, 0, 0, 0, 0, 0, 0, 0, 0, 0, 0, 0, 0, 0, 0, 0, 0, 0, 0, 0, 0, 0, 0, 0, 0, 0, 0, 0, 0, 0, 0, 0, 0, 0, 0, 0, 0, 0, 0, 0, 0, 0, 0, 0, 0, 0, 0, 0, 0, 0, 0, 0, 0, 0, 0, 0, 0, 0, 0, 0, 0, 0, 0, 0, 0, 0, 0, 0, 0, 0, 0, 0, 0, 0, 0, 0, 0, 0, 0, 0, 0, 0, 0, 0, 0, 0, 0, 0, 0, 0, 0, 0, 0, 0, 0, 0, 0, 0, 0, 0, 0, 0, 0, 0, 0, 0, 0, 0, 0, 0, 0, 0, 0, 0, 0, 0, 0, 0, 0, 0, 0, 0, 0, 0, 0, 0, 0, 0, 0, 0, 0, 0, 0, 0, 0, 0, 0, 0, 0, 0, 0, 0, 0, 0, 0, 0, 0, 0, 0, 0, 0, 0, 0, 0, 0, 1, 1, 1, 1, 1, 1, 1, 1, 1, 1, 1, 1, 1, 1, 1, 1, 1, 1, 1, 1, 1, 1, 1, 1, 1, 1, 1, 1, 1, 1, 1, 1, 1, 1, 1, 1, 1, 1, 1, 1, 1, 1, 1, 1, 1, 1, 1, 1, 1, 1, 1, 1, 1, 1, 1, 1, 1, 1, 1, 1, 1, 1, 1, 1, 1, 1, 1, 1, 1, 1, 1, 1, 1, 1, 1, 1, 1, 1, 1, 1, 1, 1, 1, 1, 1, 1, 1, 1, 1, 1, 1, 1, 1, 1, 1, 1, 1, 1, 1, 1, 1, 1, 1, 1, 1, 1, 1, 1, 1, 1, 1, 1, 1, 1, 1, 1, 1, 1, 1, 1, 1, 1, 1, 1, 1, 1, 1, 1, 1, 1, 1, 1, 1, 1, 1, 1, 1, 1, 1, 1, 1, 1, 0, 1, 1, 1, 1, 1, 1, 1, 1, 1, 1, 1, 1, 1, 1, 1, 1, 1, 1, 1, 1, 1, 1, 1, 1, 1, 1, 0, 1, 0, 1, 1, 1, 0, 0, 0, 0, 0, 0, 0, 0, 0, 0, 0, 0, 0, 0, 0, 0, 0, 0, 0, 1, 1, 1, 0, 0, 0, 0, 1, 1, 0, 1, 1, 1, 0, 0, 0, 0, 0, 0, 0, 0, 0, 0, 0, 0, 0, 0, 0, 0, 0, 0, 0, 1, 1, 1, 0, 0, 0, 0, 1, 1, 1, 1, 1, 1, 1, 1, 1, 1, 1, 1, 1, 1, 1, 1, 1, 1, 1, 1, 1, 1, 1, 1, 1, 1, 1, 1, 1, 1, 1, 1, 1, 1, 1, 1, 1, 1, 1, 1, 1, 1, 1, 1, 1, 1, 1, 1, 1, 1, 1, 1, 1, 1, 1, 1, 1, 1, 1, 1, 1, 1, 1, 1, 1, 1, 1, 1, 1, 1, 1, 1, 1, 1, 1, 1, 1, 1, 1, 1, 1, 1, 1, 1, 1, 1, 1, 1, 1, 1, 1, 1, 1, 1, 1, 1, 1, 1, 1, 1, 1, 1, 1, 1, 1, 1, 1, 1, 1, 1, 1, 1, 1, 1, 1, 1, 1, 1, 1, 1, 1, 1, 1, 1, 1, 1, 1, 1, 1, 1, 1, 1, 1, 1, 1, 1])
_uv = me_cube_003.uv_layers.new(name='UVMap')
_uv.uv.foreach_set('vector', [0.7406, 0.1358, 0.7406, 0.2186, 0.7491, 0.2186, 0.7491, 0.1358, 0.7491, 0.1358, 0.7491, 0.2186, 0.7576, 0.2186, 0.7576, 0.1358, 0.7234, 0.1358, 0.7234, 0.2186, 0.732, 0.2186, 0.732, 0.1358, 0.732, 0.1358, 0.732, 0.2186, 0.7406, 0.2186, 0.7406, 0.1358, 0.732, 0.2186, 0.7234, 0.2186, 0.7234, 0.2279, 0.732, 0.2279, 0.7406, 0.2279, 0.732, 0.2279, 0.732, 0.2438, 0.7406, 0.2438, 0.7491, 0.2186, 0.7406, 0.2186, 0.7406, 0.2279, 0.7491, 0.2279, 0.7406, 0.2186, 0.732, 0.2186, 0.732, 0.2279, 0.7406, 0.2279, 0.9547, 0.09624, 0.9547, 0.0877, 0.9921, 0.0877, 0.9921, 0.09624, 0.8903, 0.1062, 0.8903, 0.09672, 0.9408, 0.09672, 0.9408, 0.1062, 0.7576, 0.2279, 0.7491, 0.2279, 0.7491, 0.2438, 0.7576, 0.2438, 0.732, 0.2279, 0.7234, 0.2279, 0.7234, 0.2438, 0.732, 0.2438, 0.7491, 0.2279, 0.7406, 0.2279, 0.7406, 0.2438, 0.7491, 0.2438, 0.732, 0.2529, 0.7234, 0.2529, 0.7234, 0.2688, 0.732, 0.2688, 0.7491, 0.2438, 0.7406, 0.2438, 0.7406, 0.2529, 0.7491, 0.2529, 0.7406, 0.2438, 0.732, 0.2438, 0.732, 0.2529, 0.7406, 0.2529, 0.9547, 0.06968, 0.9547, 0.0602, 0.9921, 0.0602, 0.9921, 0.06968, 0.7406, 0.2688, 0.732, 0.2688, 0.732, 0.2787, 0.7406, 0.2787, 0.7491, 0.2529, 0.7406, 0.2529, 0.7406, 0.2688, 0.7491, 0.2688, 0.7406, 0.2529, 0.732, 0.2529, 0.732, 0.2688, 0.7406, 0.2688, 0.7576, 0.2529, 0.7491, 0.2529, 0.7491, 0.2688, 0.7576, 0.2688, 0.732, 0.2787, 0.7234, 0.2787, 0.7234, 0.311, 0.732, 0.311, 0.9547, 0.0877, 0.9547, 0.07822, 0.9921, 0.07822, 0.9921, 0.0877, 0.8903, 0.1147, 0.8903, 0.1062, 0.9408, 0.1062, 0.9408, 0.1147, 0.7491, 0.2688, 0.7406, 0.2688, 0.7406, 0.2787, 0.7491, 0.2787, 0.7491, 0.2787, 0.7406, 0.2787, 0.7406, 0.311, 0.7491, 0.311, 0.7406, 0.2787, 0.732, 0.2787, 0.732, 0.311, 0.7406, 0.311, 0.7576, 0.2787, 0.7491, 0.2787, 0.7491, 0.311, 0.7576, 0.311, 0.8173, 0.2437, 0.8173, 0.2612, 0.8089, 0.2612, 0.8089, 0.2437, 0.7995, 0.2437, 0.7995, 0.2344, 0.8089, 0.2344, 0.8089, 0.2437, 0.8903, 0.1147, 0.8903, 0.1062, 0.9408, 0.1062, 0.9408, 0.1147, 0.8903, 0.09672, 0.8903, 0.08818, 0.9408, 0.08818, 0.9408, 0.09672, 0.8903, 0.1062, 0.8903, 0.09672, 0.9408, 0.09672, 0.9408, 0.1062, 0.8903, 0.1242, 0.8903, 0.1147, 0.9408, 0.1147, 0.9408, 0.1242, 0.8903, 0.09672, 0.8903, 0.08818, 0.9408, 0.08818, 0.9408, 0.09672, 0.8903, 0.1242, 0.8903, 0.1147, 0.9408, 0.1147, 0.9408, 0.1242, 0.8903, 0.1147, 0.8903, 0.1062, 0.9408, 0.1062, 0.9408, 0.1147, 0.8903, 0.1242, 0.8903, 0.1147, 0.9408, 0.1147, 0.9408, 0.1242, 0.7995, 0.2708, 0.7995, 0.2612, 0.8089, 0.2612, 0.8089, 0.2708, 0.7912, 0.2437, 0.7912, 0.2612, 0.782, 0.2612, 0.782, 0.2437, 0.7912, 0.2344, 0.7912, 0.2437, 0.782, 0.2437, 0.782, 0.2344, 0.732, 0.2438, 0.7234, 0.2438, 0.7234, 0.2279, 0.732, 0.2279, 0.7912, 0.2612, 0.7912, 0.2708, 0.782, 0.2708, 0.782, 0.2612, 0.782, 0.2708, 0.7912, 0.2708, 0.7912, 0.3025, 0.782, 0.3025, 0.7912, 0.2344, 0.7912, 0.2437, 0.782, 0.2437, 0.782, 0.2344, 0.7406, 0.2529, 0.7406, 0.2688, 0.732, 0.2688, 0.732, 0.2529, 0.8903, 0.1062, 0.8903, 0.09672, 0.9408, 0.09672, 0.9408, 0.1062, 0.8903, 0.1147, 0.8903, 0.1062, 0.9408, 0.1062, 0.9408, 0.1147, 0.8903, 0.1062, 0.8903, 0.09672, 0.9408, 0.09672, 0.9408, 0.1062, 0.8903, 0.09672, 0.8903, 0.08818, 0.9408, 0.08818, 0.9408, 0.09672, 0.8903, 0.1242, 0.8903, 0.1147, 0.9408, 0.1147, 0.9408, 0.1242, 0.8903, 0.09672, 0.8903, 0.08818, 0.9408, 0.08818, 0.9408, 0.09672, 0.8903, 0.09672, 0.8903, 0.08818, 0.9408, 0.08818, 0.9408, 0.09672, 0.8903, 0.1062, 0.8903, 0.09672, 0.9408, 0.09672, 0.9408, 0.1062, 0.8173, 0.2344, 0.8089, 0.2344, 0.8089, 0.1299, 0.8173, 0.1299, 0.7912, 0.2612, 0.7912, 0.2708, 0.782, 0.2708, 0.782, 0.2612, 0.7912, 0.2708, 0.7995, 0.2708, 0.7995, 0.3025, 0.7912, 0.3025, 0.7995, 0.2437, 0.7995, 0.2344, 0.8089, 0.2344, 0.8089, 0.2437, 0.732, 0.2529, 0.732, 0.2688, 0.7234, 0.2688, 0.7234, 0.2529, 0.7995, 0.2708, 0.7995, 0.2612, 0.8089, 0.2612, 0.8089, 0.2708, 0.732, 0.2529, 0.732, 0.2438, 0.7406, 0.2438, 0.7406, 0.2529, 0.732, 0.2787, 0.7406, 0.2787, 0.7406, 0.311, 0.732, 0.311, 0.8903, 0.1242, 0.8903, 0.1147, 0.9408, 0.1147, 0.9408, 0.1242, 0.8903, 0.09672, 0.8903, 0.08818, 0.9408, 0.08818, 0.9408, 0.09672, 0.8903, 0.1242, 0.8903, 0.1147, 0.9408, 0.1147, 0.9408, 0.1242, 0.8903, 0.1147, 0.8903, 0.1062, 0.9408, 0.1062, 0.9408, 0.1147, 0.8903, 0.1062, 0.8903, 0.09672, 0.9408, 0.09672, 0.9408, 0.1062, 0.8903, 0.1147, 0.8903, 0.1062, 0.9408, 0.1062, 0.9408, 0.1147, 0.7406, 0.2438, 0.7491, 0.2438, 0.7491, 0.2529, 0.7406, 0.2529, 0.7406, 0.2688, 0.7491, 0.2688, 0.7491, 0.2787, 0.7406, 0.2787, 0.7576, 0.2529, 0.7576, 0.2688, 0.7491, 0.2688, 0.7491, 0.2529, 0.732, 0.2787, 0.732, 0.2688, 0.7406, 0.2688, 0.7406, 0.2787, 0.7491, 0.2529, 0.7491, 0.2688, 0.7406, 0.2688, 0.7406, 0.2529, 0.9547, 0.07822, 0.9547, 0.06968, 0.9921, 0.06968, 0.9921, 0.07822, 0.8089, 0.2344, 0.7995, 0.2344, 0.7995, 0.1299, 0.8089, 0.1299, 0.9547, 0.0877, 0.9547, 0.07822, 0.9921, 0.07822, 0.9921, 0.0877, 0.8566, 0.2717, 0.8651, 0.2717, 0.8651, 0.3036, 0.8566, 0.3036, 0.8566, 0.2465, 0.8566, 0.2622, 0.8471, 0.2622, 0.8471, 0.2465, 0.9547, 0.06968, 0.9547, 0.0602, 0.9921, 0.0602, 0.9921, 0.06968, 0.9547, 0.0877, 0.9547, 0.07822, 0.9921, 0.07822, 0.9921, 0.0877, 0.9547, 0.09624, 0.9547, 0.0877, 0.9921, 0.0877, 0.9921, 0.09624, 0.9547, 0.06968, 0.9547, 0.0602, 0.9921, 0.0602, 0.9921, 0.06968, 0.9547, 0.09624, 0.9547, 0.0877, 0.9921, 0.0877, 0.9921, 0.09624, 0.9547, 0.07822, 0.9547, 0.06968, 0.9921, 0.06968, 0.9921, 0.07822, 0.8651, 0.2465, 0.8651, 0.237, 0.8745, 0.237, 0.8745, 0.2465, 0.8566, 0.237, 0.8566, 0.2465, 0.8471, 0.2465, 0.8471, 0.237, 0.8745, 0.2211, 0.8745, 0.237, 0.8651, 0.237, 0.8651, 0.2211, 0.8651, 0.2717, 0.8651, 0.2622, 0.8745, 0.2622, 0.8745, 0.2717, 0.8566, 0.2622, 0.8566, 0.2717, 0.8471, 0.2717, 0.8471, 0.2622, 0.8745, 0.2465, 0.8745, 0.2622, 0.8651, 0.2622, 0.8651, 0.2465, 0.8651, 0.2465, 0.8651, 0.2622, 0.8566, 0.2622, 0.8566, 0.2465, 0.7406, 0.2787, 0.7491, 0.2787, 0.7491, 0.311, 0.7406, 0.311, 0.782, 0.2708, 0.7912, 0.2708, 0.7912, 0.3025, 0.782, 0.3025, 0.7491, 0.2787, 0.7576, 0.2787, 0.7576, 0.311, 0.7491, 0.311, 0.8089, 0.2708, 0.8173, 0.2708, 0.8173, 0.3025, 0.8089, 0.3025, 0.7995, 0.2708, 0.8089, 0.2708, 0.8089, 0.3025, 0.7995, 0.3025, 0.7995, 0.2708, 0.8089, 0.2708, 0.8089, 0.3025, 0.7995, 0.3025, 0.7234, 0.2787, 0.732, 0.2787, 0.732, 0.311, 0.7234, 0.311, 0.7912, 0.2708, 0.7995, 0.2708, 0.7995, 0.3025, 0.7912, 0.3025, 0.8089, 0.2708, 0.8173, 0.2708, 0.8173, 0.3025, 0.8089, 0.3025, 0.8089, 0.2437, 0.8089, 0.2612, 0.7995, 0.2612, 0.7995, 0.2437, 0.7995, 0.2437, 0.7995, 0.2612, 0.7912, 0.2612, 0.7912, 0.2437, 0.7912, 0.2437, 0.7912, 0.2612, 0.782, 0.2612, 0.782, 0.2437, 0.8173, 0.2437, 0.8173, 0.2612, 0.8089, 0.2612, 0.8089, 0.2437, 0.8089, 0.2437, 0.8089, 0.2612, 0.7995, 0.2612, 0.7995, 0.2437, 0.7995, 0.2437, 0.7995, 0.2612, 0.7912, 0.2612, 0.7912, 0.2437, 0.7912, 0.2344, 0.782, 0.2344, 0.782, 0.1299, 0.7912, 0.1299, 0.7576, 0.2438, 0.7491, 0.2438, 0.7491, 0.2279, 0.7576, 0.2279, 0.7995, 0.2344, 0.7912, 0.2344, 0.7912, 0.1299, 0.7995, 0.1299, 0.8089, 0.2344, 0.7995, 0.2344, 0.7995, 0.1299, 0.8089, 0.1299, 0.8173, 0.2344, 0.8089, 0.2344, 0.8089, 0.1299, 0.8173, 0.1299, 0.7912, 0.2344, 0.782, 0.2344, 0.782, 0.1299, 0.7912, 0.1299, 0.7995, 0.2344, 0.7912, 0.2344, 0.7912, 0.1299, 0.7995, 0.1299, 0.7406, 0.2438, 0.732, 0.2438, 0.732, 0.2279, 0.7406, 0.2279, 0.7491, 0.2438, 0.7406, 0.2438, 0.7406, 0.2279, 0.7491, 0.2279, 0.8566, 0.2465, 0.8566, 0.2622, 0.8471, 0.2622, 0.8471, 0.2465, 0.8651, 0.2717, 0.8651, 0.2622, 0.8745, 0.2622, 0.8745, 0.2717, 0.9547, 0.07822, 0.9547, 0.06968, 0.9921, 0.06968, 0.9921, 0.07822, 0.9547, 0.0877, 0.9547, 0.07822, 0.9921, 0.07822, 0.9921, 0.0877, 0.9547, 0.0877, 0.9547, 0.07822, 0.9921, 0.07822, 0.9921, 0.0877, 0.9547, 0.06968, 0.9547, 0.0602, 0.9921, 0.0602, 0.9921, 0.06968, 0.9547, 0.07822, 0.9547, 0.06968, 0.9921, 0.06968, 0.9921, 0.07822, 0.9547, 0.09624, 0.9547, 0.0877, 0.9921, 0.0877, 0.9921, 0.09624, 0.9547, 0.06968, 0.9547, 0.0602, 0.9921, 0.0602, 0.9921, 0.06968, 0.9547, 0.09624, 0.9547, 0.0877, 0.9921, 0.0877, 0.9921, 0.09624, 0.9547, 0.07822, 0.9547, 0.06968, 0.9921, 0.06968, 0.9921, 0.07822, 0.9547, 0.0877, 0.9547, 0.07822, 0.9921, 0.07822, 0.9921, 0.0877, 0.7491, 0.2279, 0.7406, 0.2279, 0.7406, 0.2186, 0.7491, 0.2186, 0.7406, 0.2279, 0.732, 0.2279, 0.732, 0.2186, 0.7406, 0.2186, 0.732, 0.2279, 0.7234, 0.2279, 0.7234, 0.2186, 0.732, 0.2186, 0.8566, 0.2116, 0.8566, 0.2211, 0.8471, 0.2211, 0.8471, 0.2116, 0.9547, 0.07822, 0.9547, 0.06968, 0.9921, 0.06968, 0.9921, 0.07822, 0.9547, 0.06968, 0.9547, 0.0602, 0.9921, 0.0602, 0.9921, 0.06968, 0.9547, 0.09624, 0.9547, 0.0877, 0.9921, 0.0877, 0.9921, 0.09624, 0.7576, 0.2186, 0.7491, 0.2186, 0.7491, 0.1358, 0.7576, 0.1358, 0.7491, 0.2186, 0.7406, 0.2186, 0.7406, 0.1358, 0.7491, 0.1358, 0.7406, 0.2186, 0.732, 0.2186, 0.732, 0.1358, 0.7406, 0.1358, 0.732, 0.2186, 0.7234, 0.2186, 0.7234, 0.1358, 0.732, 0.1358, 0.8566, 0.2116, 0.8566, 0.2211, 0.8471, 0.2211, 0.8471, 0.2116, 0.8745, 0.2465, 0.8745, 0.2622, 0.8651, 0.2622, 0.8651, 0.2465, 0.8651, 0.2211, 0.8651, 0.2117, 0.8745, 0.2116, 0.8745, 0.2211, 0.8651, 0.2465, 0.8651, 0.237, 0.8745, 0.237, 0.8745, 0.2465, 0.8566, 0.237, 0.8566, 0.2465, 0.8471, 0.2465, 0.8471, 0.237, 0.8651, 0.2211, 0.8651, 0.237, 0.8566, 0.237, 0.8566, 0.2211, 0.8651, 0.2465, 0.8651, 0.2622, 0.8566, 0.2622, 0.8566, 0.2465, 0.8566, 0.2717, 0.8651, 0.2717, 0.8651, 0.3036, 0.8566, 0.3036, 0.8651, 0.2211, 0.8651, 0.2117, 0.8745, 0.2116, 0.8745, 0.2211, 0.8566, 0.2211, 0.8566, 0.237, 0.8471, 0.237, 0.8471, 0.2211, 0.8566, 0.2622, 0.8566, 0.2717, 0.8471, 0.2717, 0.8471, 0.2622, 0.8651, 0.237, 0.8651, 0.2211, 0.8745, 0.2211, 0.8745, 0.237, 0.8471, 0.237, 0.8471, 0.2211, 0.8566, 0.2211, 0.8566, 0.237, 0.8566, 0.237, 0.8566, 0.2211, 0.8651, 0.2211, 0.8651, 0.237, 0.8566, 0.2116, 0.8471, 0.2116, 0.8471, 0.1283, 0.8566, 0.1283, 0.8651, 0.2117, 0.8566, 0.2116, 0.8566, 0.1283, 0.8651, 0.1283, 0.8651, 0.2117, 0.8566, 0.2116, 0.8566, 0.1283, 0.8651, 0.1283, 0.8745, 0.2116, 0.8651, 0.2117, 0.8651, 0.1283, 0.8745, 0.1283, 0.8745, 0.2116, 0.8651, 0.2117, 0.8651, 0.1283, 0.8745, 0.1283, 0.8566, 0.2116, 0.8471, 0.2116, 0.8471, 0.1283, 0.8566, 0.1283, 0.8651, 0.2717, 0.8745, 0.2717, 0.8745, 0.3036, 0.8651, 0.3036, 0.8651, 0.2717, 0.8745, 0.2717, 0.8745, 0.3036, 0.8651, 0.3036, 0.8471, 0.2717, 0.8566, 0.2717, 0.8566, 0.3036, 0.8471, 0.3036, 0.8471, 0.2717, 0.8566, 0.2717, 0.8566, 0.3036, 0.8471, 0.3036, 0.06268, 0.8737, 0.06268, 0.8161, 0.274, 0.8161, 0.274, 0.8738, 0.274, 0.8126, 0.06268, 0.8126, 0.06268, 0.7932, 0.274, 0.7932, 0.274, 0.8161, 0.06268, 0.8161, 0.06268, 0.8126, 0.274, 0.8126, 0.3369, 0.8161, 0.274, 0.8161, 0.274, 0.8126, 0.3368, 0.8126, 0.06268, 0.7289, 0.274, 0.7289, 0.274, 0.7326, 0.06268, 0.7326, 0.0006799, 0.8161, 0.0005439, 0.8126, 0.06268, 0.8126, 0.06268, 0.8161, 0.06268, 0.7932, 0.06268, 0.7326, 0.274, 0.7326, 0.274, 0.7932, 0.06268, 0.7932, 0.06268, 0.8126, 0.0005439, 0.8126, 0.274, 0.8126, 0.274, 0.7932, 0.3368, 0.8126, 0.9201, 0.1717, 0.9201, 0.1474, 0.9257, 0.1521, 0.9258, 0.167, 0.9201, 0.1474, 0.9691, 0.1474, 0.9634, 0.1521, 0.9257, 0.1521, 0.9691, 0.1474, 0.9691, 0.1717, 0.9634, 0.167, 0.9634, 0.1521, 0.9691, 0.1717, 0.9201, 0.1717, 0.9258, 0.167, 0.9634, 0.167, 0.9634, 0.1521, 0.9634, 0.167, 0.9258, 0.167, 0.9257, 0.1521, 0.9187, 0.2235, 0.9187, 0.1996, 0.9247, 0.2039, 0.9247, 0.219, 0.9187, 0.1996, 0.9666, 0.1996, 0.9607, 0.2039, 0.9247, 0.2039, 0.9666, 0.1996, 0.9666, 0.2235, 0.9607, 0.219, 0.9607, 0.2039, 0.9666, 0.2235, 0.9187, 0.2235, 0.9247, 0.219, 0.9607, 0.219, 0.9607, 0.2039, 0.9607, 0.219, 0.9247, 0.219, 0.9247, 0.2039, 0.959, 0.2578, 0.959, 0.2735, 0.9204, 0.2735, 0.9204, 0.2578, 0.9643, 0.2785, 0.9139, 0.2785, 0.9204, 0.2735, 0.959, 0.2735, 0.9643, 0.2529, 0.9643, 0.2785, 0.959, 0.2735, 0.959, 0.2578, 0.9139, 0.2529, 0.9643, 0.2529, 0.959, 0.2578, 0.9204, 0.2578, 0.9139, 0.2785, 0.9139, 0.2529, 0.9204, 0.2578, 0.9204, 0.2735, 0.9187, 0.2235, 0.9187, 0.1996, 0.9247, 0.2039, 0.9247, 0.219, 0.9187, 0.1996, 0.9666, 0.1996, 0.9607, 0.2039, 0.9247, 0.2039, 0.9666, 0.1996, 0.9666, 0.2235, 0.9607, 0.219, 0.9607, 0.2039, 0.9666, 0.2235, 0.9187, 0.2235, 0.9247, 0.219, 0.9607, 0.219, 0.9607, 0.2039, 0.9607, 0.219, 0.9247, 0.219, 0.9247, 0.2039, 0.9139, 0.2785, 0.9139, 0.2529, 0.9204, 0.2578, 0.9204, 0.2735, 0.9139, 0.2529, 0.9643, 0.2529, 0.959, 0.2578, 0.9204, 0.2578, 0.9643, 0.2529, 0.9643, 0.2785, 0.959, 0.2735, 0.959, 0.2578, 0.9643, 0.2785, 0.9139, 0.2785, 0.9204, 0.2735, 0.959, 0.2735, 0.959, 0.2578, 0.959, 0.2735, 0.9204, 0.2735, 0.9204, 0.2578, 0.9634, 0.1521, 0.9634, 0.167, 0.9258, 0.167, 0.9257, 0.1521, 0.9691, 0.1717, 0.9201, 0.1717, 0.9258, 0.167, 0.9634, 0.167, 0.9691, 0.1474, 0.9691, 0.1717, 0.9634, 0.167, 0.9634, 0.1521, 0.9201, 0.1474, 0.9691, 0.1474, 0.9634, 0.1521, 0.9257, 0.1521, 0.9201, 0.1717, 0.9201, 0.1474, 0.9257, 0.1521, 0.9258, 0.167, 0.9187, 0.2235, 0.9187, 0.1996, 0.9247, 0.2039, 0.9247, 0.219, 0.9187, 0.1996, 0.9666, 0.1996, 0.9607, 0.2039, 0.9247, 0.2039, 0.9666, 0.1996, 0.9666, 0.2235, 0.9607, 0.219, 0.9607, 0.2039, 0.9666, 0.2235, 0.9187, 0.2235, 0.9247, 0.219, 0.9607, 0.219, 0.9607, 0.2039, 0.9607, 0.219, 0.9247, 0.219, 0.9247, 0.2039, 0.9201, 0.1717, 0.9201, 0.1474, 0.9257, 0.1521, 0.9258, 0.167, 0.9201, 0.1474, 0.9691, 0.1474, 0.9634, 0.1521, 0.9257, 0.1521, 0.9691, 0.1474, 0.9691, 0.1717, 0.9634, 0.167, 0.9634, 0.1521, 0.9691, 0.1717, 0.9201, 0.1717, 0.9258, 0.167, 0.9634, 0.167, 0.9634, 0.1521, 0.9634, 0.167, 0.9258, 0.167, 0.9257, 0.1521, 0.959, 0.2578, 0.959, 0.2735, 0.9204, 0.2735, 0.9204, 0.2578, 0.9643, 0.2785, 0.9139, 0.2785, 0.9204, 0.2735, 0.959, 0.2735, 0.9643, 0.2529, 0.9643, 0.2785, 0.959, 0.2735, 0.959, 0.2578, 0.9139, 0.2529, 0.9643, 0.2529, 0.959, 0.2578, 0.9204, 0.2578, 0.9139, 0.2785, 0.9139, 0.2529, 0.9204, 0.2578, 0.9204, 0.2735, 0.9201, 0.1717, 0.9201, 0.1474, 0.9257, 0.1521, 0.9258, 0.167, 0.9201, 0.1474, 0.9691, 0.1474, 0.9634, 0.1521, 0.9257, 0.1521, 0.9691, 0.1474, 0.9691, 0.1717, 0.9634, 0.167, 0.9634, 0.1521, 0.9691, 0.1717, 0.9201, 0.1717, 0.9258, 0.167, 0.9634, 0.167, 0.9634, 0.1521, 0.9634, 0.167, 0.9258, 0.167, 0.9257, 0.1521, 0.9139, 0.2785, 0.9139, 0.2529, 0.9204, 0.2578, 0.9204, 0.2735, 0.9139, 0.2529, 0.9643, 0.2529, 0.959, 0.2578, 0.9204, 0.2578, 0.9643, 0.2529, 0.9643, 0.2785, 0.959, 0.2735, 0.959, 0.2578, 0.9643, 0.2785, 0.9139, 0.2785, 0.9204, 0.2735, 0.959, 0.2735, 0.959, 0.2578, 0.959, 0.2735, 0.9204, 0.2735, 0.9204, 0.2578, 0.9607, 0.2039, 0.9607, 0.219, 0.9247, 0.219, 0.9247, 0.2039, 0.9666, 0.2235, 0.9187, 0.2235, 0.9247, 0.219, 0.9607, 0.219, 0.9666, 0.1996, 0.9666, 0.2235, 0.9607, 0.219, 0.9607, 0.2039, 0.9187, 0.1996, 0.9666, 0.1996, 0.9607, 0.2039, 0.9247, 0.2039, 0.9187, 0.2235, 0.9187, 0.1996, 0.9247, 0.2039, 0.9247, 0.219, 0.4038, 0.9481, 0.4038, 0.8371, 0.4744, 0.8371, 0.4744, 0.9707, 0.8674, 0.3703, 0.9, 0.3712, 0.8987, 0.373, 0.8673, 0.373, 0.675, 0.1907, 0.675, 0.1322, 0.6894, 0.1322, 0.6894, 0.1907, 0.0483, 0.3399, 0.1256, 0.3399, 0.1256, 0.3529, 0.0483, 0.3529, 0.005051, 0.3399, 0.02631, 0.3399, 0.02631, 0.3529, 0.01648, 0.3675, 0.675, 0.2498, 0.675, 0.1907, 0.6894, 0.1907, 0.6894, 0.2498, 0.762, 0.4791, 0.762, 0.5173, 0.7855, 0.5173, 0.7855, 0.4791, 0.4974, 0.2498, 0.4359, 0.2498, 0.4359, 0.1907, 0.4974, 0.1907, 0.4359, 0.03528, 0.4359, 0.05908, 0.4214, 0.05908, 0.4214, 0.03528, 0.6136, 0.323, 0.675, 0.323, 0.675, 0.3468, 0.6136, 0.3468, 0.0483, 0.04418, 0.02631, 0.04418, 0.02631, 0.03123, 0.0483, 0.03123, 0.3782, 0.04418, 0.3556, 0.04418, 0.3556, 0.03123, 0.3782, 0.03123, 0.02631, 0.2692, 0.02631, 0.3399, 0.005051, 0.3399, 0.005051, 0.2692, 0.3782, 0.112, 0.3782, 0.04418, 0.3979, 0.04418, 0.3979, 0.112, 0.02631, 0.04418, 0.005051, 0.04418, 0.02315, 0.01651, 0.02631, 0.03123, 0.0483, 0.2692, 0.0483, 0.3399, 0.02631, 0.3399, 0.02631, 0.2692, 0.4974, 0.05908, 0.4359, 0.05908, 0.4359, 0.03528, 0.4974, 0.03528, 0.2816, 0.04418, 0.2029, 0.04418, 0.2029, 0.03123, 0.2816, 0.03123, 0.3556, 0.112, 0.3556, 0.04418, 0.3782, 0.04418, 0.3782, 0.112, 0.4359, 0.323, 0.4359, 0.3468, 0.4214, 0.3468, 0.4214, 0.323, 0.3556, 0.03123, 0.3556, 0.01651, 0.3887, 0.01651, 0.3782, 0.03123, 0.1256, 0.03123, 0.0483, 0.03123, 0.0483, 0.01651, 0.1256, 0.01651, 0.2816, 0.03123, 0.2029, 0.03123, 0.2029, 0.01651, 0.2816, 0.01651, 0.1256, 0.3529, 0.2029, 0.3529, 0.2029, 0.3675, 0.1256, 0.3675, 0.2816, 0.3529, 0.3556, 0.3529, 0.3556, 0.3675, 0.2816, 0.3675, 0.0483, 0.01651, 0.0483, 0.03123, 0.02631, 0.03123, 0.02315, 0.01651, 0.3556, 0.3675, 0.3556, 0.3529, 0.3782, 0.3529, 0.3782, 0.3675, 0.0483, 0.3529, 0.0483, 0.3675, 0.01648, 0.3675, 0.02631, 0.3529, 0.2816, 0.3399, 0.3556, 0.3399, 0.3556, 0.3529, 0.2816, 0.3529, 0.02631, 0.3399, 0.0483, 0.3399, 0.0483, 0.3529, 0.02631, 0.3529, 0.4359, 0.1322, 0.4359, 0.1907, 0.4214, 0.1907, 0.4214, 0.1322, 0.3979, 0.04418, 0.3782, 0.04418, 0.3782, 0.03123, 0.3887, 0.01651, 0.1256, 0.04418, 0.0483, 0.04418, 0.0483, 0.03123, 0.1256, 0.03123, 0.675, 0.05908, 0.675, 0.03528, 0.6894, 0.03528, 0.6894, 0.05908, 0.675, 0.1322, 0.675, 0.05908, 0.6894, 0.05908, 0.6894, 0.1322, 0.3782, 0.3399, 0.3979, 0.3399, 0.3782, 0.3675, 0.3782, 0.3529, 0.1256, 0.3399, 0.2029, 0.3399, 0.2029, 0.3529, 0.1256, 0.3529, 0.3556, 0.3399, 0.3782, 0.3399, 0.3782, 0.3529, 0.3556, 0.3529, 0.675, 0.3468, 0.675, 0.323, 0.6894, 0.323, 0.6894, 0.3468, 0.4359, 0.2498, 0.4359, 0.323, 0.4214, 0.323, 0.4214, 0.2498, 0.4359, 0.1907, 0.4359, 0.2498, 0.4214, 0.2498, 0.4214, 0.1907, 0.2029, 0.3399, 0.2816, 0.3399, 0.2816, 0.3529, 0.2029, 0.3529, 0.2029, 0.3529, 0.2816, 0.3529, 0.2816, 0.3675, 0.2029, 0.3675, 0.3556, 0.03123, 0.2816, 0.03123, 0.2816, 0.01651, 0.3556, 0.01651, 0.3556, 0.04418, 0.2816, 0.04418, 0.2816, 0.03123, 0.3556, 0.03123, 0.4974, 0.323, 0.4359, 0.323, 0.4359, 0.2498, 0.4974, 0.2498, 0.675, 0.323, 0.675, 0.2498, 0.6894, 0.2498, 0.6894, 0.323, 0.2029, 0.04418, 0.1256, 0.04418, 0.1256, 0.03123, 0.2029, 0.03123, 0.4359, 0.05908, 0.4359, 0.1322, 0.4214, 0.1322, 0.4214, 0.05908, 0.0483, 0.3529, 0.1256, 0.3529, 0.1256, 0.3675, 0.0483, 0.3675, 0.2029, 0.03123, 0.1256, 0.03123, 0.1256, 0.01651, 0.2029, 0.01651, 0.6136, 0.05908, 0.675, 0.05908, 0.675, 0.1322, 0.6136, 0.1322, 0.4974, 0.05908, 0.5555, 0.05908, 0.5555, 0.1322, 0.4974, 0.1322, 0.6136, 0.323, 0.5555, 0.323, 0.5555, 0.2498, 0.6136, 0.2498, 0.3556, 0.2692, 0.3556, 0.1896, 0.3782, 0.1896, 0.3782, 0.2692, 0.6136, 0.05908, 0.5555, 0.05908, 0.5555, 0.03528, 0.6136, 0.03528, 0.0483, 0.112, 0.0483, 0.1896, 0.02631, 0.1896, 0.02631, 0.112, 0.3782, 0.2692, 0.3782, 0.1896, 0.3979, 0.1896, 0.3979, 0.2692, 0.02631, 0.112, 0.02631, 0.1896, 0.005051, 0.1896, 0.005051, 0.112, 0.4974, 0.323, 0.5555, 0.323, 0.5555, 0.3468, 0.4974, 0.3468, 0.6136, 0.2498, 0.5555, 0.2498, 0.5555, 0.1907, 0.6136, 0.1907, 0.4974, 0.1322, 0.5555, 0.1322, 0.5555, 0.1907, 0.4974, 0.1907, 0.675, 0.2498, 0.6136, 0.2498, 0.6136, 0.1907, 0.675, 0.1907, 0.3782, 0.3399, 0.3782, 0.2692, 0.3979, 0.2692, 0.3979, 0.3399, 0.675, 0.05908, 0.6136, 0.05908, 0.6136, 0.03528, 0.675, 0.03528, 0.3556, 0.3399, 0.3556, 0.2692, 0.3782, 0.2692, 0.3782, 0.3399, 0.675, 0.323, 0.6136, 0.323, 0.6136, 0.2498, 0.675, 0.2498, 0.5555, 0.05908, 0.6136, 0.05908, 0.6136, 0.1322, 0.5555, 0.1322, 0.0483, 0.1896, 0.0483, 0.2692, 0.02631, 0.2692, 0.02631, 0.1896, 0.02631, 0.1896, 0.02631, 0.2692, 0.005051, 0.2692, 0.005051, 0.1896, 0.5555, 0.323, 0.6136, 0.323, 0.6136, 0.3468, 0.5555, 0.3468, 0.5555, 0.1322, 0.6136, 0.1322, 0.6136, 0.1907, 0.5555, 0.1907, 0.4359, 0.1322, 0.4974, 0.1322, 0.4974, 0.1907, 0.4359, 0.1907, 0.4359, 0.323, 0.4974, 0.323, 0.4974, 0.3468, 0.4359, 0.3468, 0.02631, 0.04418, 0.02631, 0.112, 0.005051, 0.112, 0.005051, 0.04418, 0.0483, 0.04418, 0.0483, 0.112, 0.02631, 0.112, 0.02631, 0.04418, 0.4359, 0.05908, 0.4974, 0.05908, 0.4974, 0.1322, 0.4359, 0.1322, 0.5555, 0.323, 0.4974, 0.323, 0.4974, 0.2498, 0.5555, 0.2498, 0.3556, 0.1896, 0.3556, 0.112, 0.3782, 0.112, 0.3782, 0.1896, 0.5555, 0.05908, 0.4974, 0.05908, 0.4974, 0.03528, 0.5555, 0.03528, 0.3782, 0.1896, 0.3782, 0.112, 0.3979, 0.112, 0.3979, 0.1896, 0.5555, 0.2498, 0.4974, 0.2498, 0.4974, 0.1907, 0.5555, 0.1907, 0.6157, 0.9707, 0.6157, 0.8371, 0.6864, 0.8371, 0.6864, 0.9481, 0.4091, 0.4389, 0.4091, 0.3738, 0.4122, 0.3747, 0.4122, 0.4399, 0.4205, 0.5123, 0.7031, 0.5123, 0.6376, 0.5457, 0.4859, 0.5457, 0.4205, 0.6233, 0.4859, 0.5899, 0.6376, 0.5899, 0.7031, 0.6233, 0.2935, 0.1974, 0.2762, 0.2053, 0.2726, 0.1976, 0.2836, 0.1928, 0.1097, 0.1372, 0.1259, 0.1277, 0.1294, 0.1355, 0.1192, 0.1414, 0.1192, 0.2053, 0.1097, 0.1913, 0.1192, 0.1862, 0.1246, 0.1976, 0.2835, 0.1277, 0.2935, 0.1408, 0.2836, 0.1462, 0.2779, 0.1355, 0.1097, 0.1913, 0.1097, 0.1372, 0.1192, 0.1414, 0.1192, 0.1862, 0.2762, 0.2053, 0.1192, 0.2053, 0.1246, 0.1976, 0.2726, 0.1976, 0.2935, 0.1408, 0.2935, 0.1974, 0.2836, 0.1928, 0.2836, 0.1462, 0.1259, 0.1277, 0.2835, 0.1277, 0.2779, 0.1355, 0.1294, 0.1355, 0.2836, 0.1928, 0.2726, 0.1976, 0.2696, 0.1952, 0.2791, 0.1907, 0.2779, 0.1355, 0.2836, 0.1462, 0.2791, 0.1484, 0.2729, 0.1381, 0.1246, 0.1976, 0.1192, 0.1862, 0.1234, 0.1842, 0.1289, 0.1952, 0.1192, 0.1862, 0.1192, 0.1414, 0.1234, 0.1433, 0.1234, 0.1842, 0.2726, 0.1976, 0.1246, 0.1976, 0.1289, 0.1952, 0.2696, 0.1952, 0.1192, 0.1414, 0.1294, 0.1355, 0.1321, 0.1381, 0.1234, 0.1433, 0.2836, 0.1462, 0.2836, 0.1928, 0.2791, 0.1907, 0.2791, 0.1484, 0.1294, 0.1355, 0.2779, 0.1355, 0.2729, 0.1381, 0.1321, 0.1381, 0.1321, 0.1381, 0.2729, 0.1381, 0.2682, 0.1441, 0.1666, 0.1441, 0.2729, 0.1381, 0.2791, 0.1484, 0.2713, 0.1522, 0.2682, 0.1441, 0.1289, 0.1952, 0.1234, 0.1842, 0.1309, 0.1806, 0.1338, 0.1891, 0.1234, 0.1842, 0.1234, 0.1433, 0.1309, 0.1509, 0.1309, 0.1806, 0.2696, 0.1952, 0.1289, 0.1952, 0.1338, 0.1891, 0.2341, 0.1891, 0.2791, 0.1484, 0.2791, 0.1907, 0.2713, 0.183, 0.2713, 0.1522, 0.1666, 0.1441, 0.2713, 0.183, 0.2791, 0.1907, 0.1321, 0.1381, 0.1338, 0.1891, 0.2341, 0.1891, 0.2696, 0.1952, 0.1289, 0.1952, 0.1309, 0.1806, 0.1338, 0.1891, 0.1289, 0.1952, 0.1234, 0.1842, 0.2762, 0.2053, 0.1192, 0.2053, 0.1246, 0.1976, 0.2726, 0.1976, 0.1192, 0.2053, 0.1097, 0.1913, 0.1192, 0.1862, 0.1246, 0.1976, 0.1309, 0.1509, 0.1309, 0.1806, 0.1234, 0.1842, 0.1234, 0.1433, 0.1097, 0.1913, 0.1097, 0.1372, 0.1192, 0.1414, 0.1192, 0.1862, 0.1234, 0.1433, 0.2696, 0.1952, 0.2341, 0.1891, 0.1309, 0.1509, 0.1097, 0.1372, 0.1259, 0.1277, 0.1294, 0.1355, 0.1192, 0.1414, 0.4859, 0.4698, 0.6376, 0.4698, 0.7031, 0.5123, 0.4205, 0.5123, 0.4205, 0.3845, 0.7031, 0.3845, 0.6376, 0.4256, 0.4859, 0.4256, 0.1294, 0.1355, 0.1321, 0.1381, 0.1234, 0.1433, 0.1192, 0.1414, 0.1321, 0.1381, 0.1294, 0.1355, 0.2779, 0.1355, 0.2729, 0.1381, 0.1192, 0.1862, 0.1192, 0.1414, 0.1234, 0.1433, 0.1234, 0.1842, 0.1234, 0.1842, 0.1289, 0.1952, 0.1246, 0.1976, 0.1192, 0.1862, 0.2726, 0.1976, 0.1246, 0.1976, 0.1289, 0.1952, 0.2696, 0.1952, 0.2836, 0.1928, 0.2726, 0.1976, 0.2696, 0.1952, 0.2791, 0.1907, 0.2836, 0.1462, 0.2836, 0.1928, 0.2791, 0.1907, 0.2791, 0.1484, 0.2779, 0.1355, 0.2836, 0.1462, 0.2791, 0.1484, 0.2729, 0.1381, 0.2935, 0.1974, 0.2762, 0.2053, 0.2726, 0.1976, 0.2836, 0.1928, 0.2935, 0.1408, 0.2935, 0.1974, 0.2836, 0.1928, 0.2836, 0.1462, 0.2713, 0.183, 0.2713, 0.1522, 0.2791, 0.1484, 0.2791, 0.1907, 0.2835, 0.1277, 0.2935, 0.1408, 0.2836, 0.1462, 0.2779, 0.1355, 0.2713, 0.1522, 0.2682, 0.1441, 0.2729, 0.1381, 0.2791, 0.1484, 0.1259, 0.1277, 0.2835, 0.1277, 0.2779, 0.1355, 0.1294, 0.1355, 0.2682, 0.1441, 0.1666, 0.1441, 0.1321, 0.1381, 0.2729, 0.1381, 0.1321, 0.1381, 0.2791, 0.1907, 0.2696, 0.1952, 0.1234, 0.1433, 0.1666, 0.1441, 0.2713, 0.183, 0.2791, 0.1907, 0.1321, 0.1381, 0.233, 0.9601, 0.2329, 0.9317, 0.3847, 0.9656, 0.2393, 0.9658, 0.2348, 0.9115, 0.3802, 0.9124, 0.3865, 0.9181, 0.3863, 0.9466, 0.3863, 0.9466, 0.2348, 0.9115, 0.3802, 0.9124, 0.3865, 0.9181, 0.2393, 0.9658, 0.233, 0.9601, 0.2329, 0.9317, 0.3847, 0.9656, 0.1234, 0.1433, 0.2696, 0.1952, 0.2341, 0.1891, 0.1309, 0.1509, 0.1321, 0.1381, 0.2791, 0.1907, 0.2696, 0.1952, 0.1234, 0.1433, 0.1577, 0.2535, 0.149, 0.2535, 0.1441, 0.247, 0.1621, 0.247, 0.6157, 0.7093, 0.6157, 0.8371, 0.5451, 0.8371, 0.5451, 0.7093, 0.4744, 0.7093, 0.4744, 0.8371, 0.4038, 0.8371, 0.4038, 0.7093, 0.991, 0.7104, 0.991, 0.8382, 0.9486, 0.8382, 0.9486, 0.7104, 0.08374, 0.9042, 0.08374, 0.974, 0.0382, 0.974, 0.0382, 0.9042, 0.8497, 0.7104, 0.8497, 0.8382, 0.779, 0.8382, 0.779, 0.7104, 0.779, 0.7104, 0.779, 0.8382, 0.7084, 0.8382, 0.7084, 0.7104, 0.7084, 0.9493, 0.7084, 0.8382, 0.779, 0.8382, 0.779, 0.9718, 0.8497, 0.9878, 0.8497, 0.8382, 0.9486, 0.8382, 0.9203, 0.9718, 0.9203, 0.9718, 0.9486, 0.8382, 0.991, 0.8382, 0.991, 0.9493, 0.0005439, 0.6265, 0.0005439, 0.5154, 0.2832, 0.5154, 0.2832, 0.6265, 0.4859, 0.5899, 0.4205, 0.6233, 0.4796, 0.5836, 0.4859, 0.5457, 0.4796, 0.552, 0.4205, 0.5123, 0.4205, 0.5123, 0.4796, 0.552, 0.4796, 0.5836, 0.4205, 0.6233, 0.4859, 0.4698, 0.4205, 0.5123, 0.4796, 0.4635, 0.4859, 0.4256, 0.4796, 0.4319, 0.4205, 0.3845, 0.4796, 0.4635, 0.4205, 0.5123, 0.4205, 0.3845, 0.4796, 0.4319, 0.644, 0.4319, 0.7031, 0.3845, 0.7031, 0.5123, 0.644, 0.4635, 0.6376, 0.4698, 0.644, 0.4635, 0.7031, 0.5123, 0.6376, 0.4256, 0.7031, 0.3845, 0.644, 0.4319, 0.644, 0.552, 0.7031, 0.5123, 0.7031, 0.6233, 0.644, 0.5836, 0.6376, 0.5457, 0.7031, 0.5123, 0.644, 0.552, 0.6376, 0.5899, 0.644, 0.5836, 0.7031, 0.6233, 0.5244, 0.7418, 0.4951, 0.7418, 0.4744, 0.7093, 0.5451, 0.7093, 0.4951, 0.8032, 0.5244, 0.8032, 0.5451, 0.8371, 0.4744, 0.8371, 0.5244, 0.8032, 0.5244, 0.7418, 0.5451, 0.7093, 0.5451, 0.8371, 0.4951, 0.7418, 0.4951, 0.8032, 0.4744, 0.8371, 0.4744, 0.7093, 0.1577, 0.2535, 0.149, 0.2535, 0.1441, 0.247, 0.1621, 0.247, 0.9115, 0.5394, 0.9115, 0.5018, 0.9165, 0.5067, 0.9165, 0.5346, 0.1577, 0.3055, 0.1577, 0.286, 0.1621, 0.2804, 0.1621, 0.3117, 0.9115, 0.5018, 0.979, 0.5018, 0.974, 0.5067, 0.9165, 0.5067, 0.979, 0.5394, 0.9115, 0.5394, 0.9165, 0.5346, 0.974, 0.5346, 0.979, 0.5018, 0.979, 0.5394, 0.974, 0.5346, 0.974, 0.5067, 0.1293, 0.2535, 0.1293, 0.2728, 0.1247, 0.2778, 0.1247, 0.247, 0.1293, 0.3055, 0.1383, 0.3055, 0.1422, 0.3117, 0.1247, 0.3117, 0.1621, 0.2778, 0.1577, 0.2728, 0.1577, 0.2535, 0.1621, 0.247, 0.1422, 0.247, 0.1383, 0.2535, 0.1293, 0.2535, 0.1247, 0.247, 0.1247, 0.2804, 0.1293, 0.286, 0.1293, 0.3055, 0.1247, 0.3117, 0.1441, 0.3117, 0.149, 0.3055, 0.1577, 0.3055, 0.1621, 0.3117, 0.1247, 0.2804, 0.1247, 0.2778, 0.1422, 0.2778, 0.1422, 0.2804, 0.1293, 0.286, 0.1247, 0.2804, 0.1422, 0.2804, 0.1383, 0.286, 0.1247, 0.2778, 0.1293, 0.2728, 0.1383, 0.2728, 0.1422, 0.2778, 0.1621, 0.2804, 0.1441, 0.2804, 0.1441, 0.2778, 0.1621, 0.2778, 0.1577, 0.2728, 0.1621, 0.2778, 0.1441, 0.2778, 0.149, 0.2728, 0.1621, 0.2804, 0.1577, 0.286, 0.149, 0.286, 0.1441, 0.2804, 0.1441, 0.247, 0.1441, 0.2778, 0.1422, 0.2778, 0.1422, 0.247, 0.1383, 0.2535, 0.1422, 0.247, 0.1422, 0.2778, 0.1383, 0.2728, 0.1441, 0.247, 0.149, 0.2535, 0.149, 0.2728, 0.1441, 0.2778, 0.149, 0.3055, 0.1441, 0.3117, 0.1441, 0.2804, 0.149, 0.286, 0.1422, 0.3117, 0.1383, 0.3055, 0.1383, 0.286, 0.1422, 0.2804, 0.1422, 0.3117, 0.1422, 0.2804, 0.1441, 0.2804, 0.1441, 0.3117, 0.1422, 0.2804, 0.1422, 0.2778, 0.1441, 0.2778, 0.1441, 0.2804, 0.9165, 0.5346, 0.9165, 0.5067, 0.9203, 0.5104, 0.9203, 0.5309, 0.974, 0.5067, 0.9702, 0.5104, 0.9203, 0.5104, 0.9165, 0.5067, 0.974, 0.5067, 0.974, 0.5346, 0.9702, 0.5309, 0.9702, 0.5104, 0.2186, 0.2612, 0.2288, 0.2612, 0.2288, 0.2874, 0.2186, 0.2874, 0.2409, 0.2611, 0.2409, 0.2873, 0.2307, 0.2873, 0.2307, 0.2611, 0.2306, 0.3152, 0.2306, 0.289, 0.2409, 0.289, 0.2409, 0.3152, 0.2186, 0.3151, 0.2186, 0.2889, 0.2288, 0.2889, 0.2288, 0.3151, 0.9165, 0.5346, 0.9203, 0.5309, 0.9702, 0.5309, 0.974, 0.5346, 0.9115, 0.5394, 0.9115, 0.5018, 0.9165, 0.5067, 0.9165, 0.5346, 0.1577, 0.3055, 0.1577, 0.286, 0.1621, 0.2804, 0.1621, 0.3117, 0.9115, 0.5018, 0.979, 0.5018, 0.974, 0.5067, 0.9165, 0.5067, 0.979, 0.5394, 0.9115, 0.5394, 0.9165, 0.5346, 0.974, 0.5346, 0.979, 0.5018, 0.979, 0.5394, 0.974, 0.5346, 0.974, 0.5067, 0.1293, 0.2535, 0.1293, 0.2728, 0.1247, 0.2778, 0.1247, 0.247, 0.1293, 0.3055, 0.1383, 0.3055, 0.1422, 0.3117, 0.1247, 0.3117, 0.1621, 0.2778, 0.1577, 0.2728, 0.1577, 0.2535, 0.1621, 0.247, 0.1422, 0.247, 0.1383, 0.2535, 0.1293, 0.2535, 0.1247, 0.247, 0.1247, 0.2804, 0.1293, 0.286, 0.1293, 0.3055, 0.1247, 0.3117, 0.1441, 0.3117, 0.149, 0.3055, 0.1577, 0.3055, 0.1621, 0.3117, 0.1247, 0.2804, 0.1247, 0.2778, 0.1422, 0.2778, 0.1422, 0.2804, 0.1293, 0.286, 0.1247, 0.2804, 0.1422, 0.2804, 0.1383, 0.286, 0.1247, 0.2778, 0.1293, 0.2728, 0.1383, 0.2728, 0.1422, 0.2778, 0.1621, 0.2804, 0.1441, 0.2804, 0.1441, 0.2778, 0.1621, 0.2778, 0.1577, 0.2728, 0.1621, 0.2778, 0.1441, 0.2778, 0.149, 0.2728, 0.1621, 0.2804, 0.1577, 0.286, 0.149, 0.286, 0.1441, 0.2804, 0.1441, 0.247, 0.1441, 0.2778, 0.1422, 0.2778, 0.1422, 0.247, 0.1383, 0.2535, 0.1422, 0.247, 0.1422, 0.2778, 0.1383, 0.2728, 0.1441, 0.247, 0.149, 0.2535, 0.149, 0.2728, 0.1441, 0.2778, 0.149, 0.3055, 0.1441, 0.3117, 0.1441, 0.2804, 0.149, 0.286, 0.1422, 0.3117, 0.1383, 0.3055, 0.1383, 0.286, 0.1422, 0.2804, 0.1422, 0.3117, 0.1422, 0.2804, 0.1441, 0.2804, 0.1441, 0.3117, 0.1422, 0.2804, 0.1422, 0.2778, 0.1441, 0.2778, 0.1441, 0.2804, 0.9165, 0.5346, 0.9165, 0.5067, 0.9203, 0.5104, 0.9203, 0.5309, 0.974, 0.5067, 0.9702, 0.5104, 0.9203, 0.5104, 0.9165, 0.5067, 0.974, 0.5067, 0.974, 0.5346, 0.9702, 0.5309, 0.9702, 0.5104, 0.2501, 0.2611, 0.2603, 0.2611, 0.2603, 0.2873, 0.2501, 0.2873, 0.2723, 0.2611, 0.2723, 0.2874, 0.262, 0.2874, 0.262, 0.2611, 0.2621, 0.3154, 0.2621, 0.2892, 0.2723, 0.2892, 0.2723, 0.3154, 0.2501, 0.3155, 0.2501, 0.2893, 0.2603, 0.2893, 0.2603, 0.3155, 0.9165, 0.5346, 0.9203, 0.5309, 0.9702, 0.5309, 0.974, 0.5346, 0.6157, 0.7093, 0.6338, 0.7418, 0.6338, 0.8032, 0.6157, 0.8371, 0.6157, 0.8371, 0.6338, 0.8032, 0.6632, 0.8032, 0.6864, 0.8371, 0.6864, 0.7093, 0.6864, 0.8371, 0.6632, 0.8032, 0.6632, 0.7418, 0.6864, 0.7093, 0.6632, 0.7418, 0.6338, 0.7418, 0.6157, 0.7093, 0.5451, 0.9426, 0.5823, 0.9342, 0.6157, 0.9707, 0.5451, 0.9867, 0.5079, 0.9342, 0.5451, 0.9426, 0.5451, 0.9867, 0.4744, 0.9707, 0.5451, 0.8608, 0.5079, 0.8608, 0.4744, 0.8371, 0.5451, 0.8371, 0.5823, 0.8608, 0.5451, 0.8608, 0.5451, 0.8371, 0.6157, 0.8371, 0.5823, 0.9342, 0.5823, 0.8608, 0.6157, 0.8371, 0.6157, 0.9707, 0.5079, 0.8608, 0.5079, 0.9342, 0.4744, 0.9707, 0.4744, 0.8371, 0.2978, 0.6276, 0.3389, 0.6276, 0.3391, 0.6323, 0.3023, 0.6323, 0.2978, 0.7074, 0.2978, 0.6276, 0.3023, 0.6323, 0.3023, 0.704, 0.3432, 0.725, 0.2978, 0.7074, 0.3023, 0.704, 0.343, 0.7194, 0.385, 0.6276, 0.385, 0.7095, 0.3804, 0.7064, 0.3804, 0.6323, 0.3432, 0.7149, 0.3757, 0.7031, 0.3804, 0.7064, 0.343, 0.7194, 0.307, 0.7007, 0.3432, 0.7149, 0.343, 0.7194, 0.3023, 0.704, 0.339, 0.6366, 0.307, 0.6366, 0.3023, 0.6323, 0.3391, 0.6323, 0.3757, 0.6366, 0.339, 0.6366, 0.3391, 0.6323, 0.3804, 0.6323, 0.3757, 0.7031, 0.3757, 0.6366, 0.3804, 0.6323, 0.3804, 0.7064, 0.307, 0.6366, 0.307, 0.7007, 0.3023, 0.704, 0.3023, 0.6323, 0.3389, 0.6276, 0.385, 0.6276, 0.3804, 0.6323, 0.3391, 0.6323, 0.385, 0.7095, 0.3432, 0.725, 0.343, 0.7194, 0.3804, 0.7064, 0.8673, 0.4456, 0.8673, 0.373, 0.8987, 0.373, 0.8987, 0.4382, 0.746, 0.437, 0.7462, 0.3718, 0.7813, 0.3709, 0.7811, 0.4435, 0.7838, 0.4435, 0.8165, 0.4362, 0.8192, 0.4379, 0.7844, 0.4461, 0.901, 0.373, 0.901, 0.4382, 0.8987, 0.4382, 0.8987, 0.373, 0.8166, 0.371, 0.784, 0.3709, 0.784, 0.3682, 0.8192, 0.3691, 0.9004, 0.4397, 0.868, 0.4482, 0.8673, 0.4456, 0.8987, 0.4382, 0.2125, 0.679, 0.1419, 0.7037, 0.0712, 0.679, 0.0005439, 0.6265, 0.0005439, 0.6265, 0.2832, 0.6265, 0.2125, 0.679, 0.6324, 0.6759, 0.5618, 0.7006, 0.4911, 0.6759, 0.7031, 0.6233, 0.4205, 0.6233, 0.7031, 0.6233, 0.4911, 0.6759, 0.7967, 0.8727, 0.832, 0.8727, 0.8497, 0.9878, 0.779, 0.9718, 0.832, 0.8516, 0.7967, 0.8516, 0.779, 0.8382, 0.8497, 0.8382, 0.7967, 0.8516, 0.7967, 0.8727, 0.779, 0.9718, 0.779, 0.8382, 0.832, 0.8727, 0.832, 0.8516, 0.8497, 0.8382, 0.8497, 0.9878, 0.9272, 0.3272, 0.9272, 0.3, 0.973, 0.3, 0.973, 0.3272, 0.973, 0.3, 0.9272, 0.3, 0.9257, 0.2986, 0.9745, 0.2986, 0.9787, 0.3323, 0.9216, 0.3323, 0.9233, 0.3307, 0.9769, 0.3307, 0.9216, 0.3323, 0.9216, 0.2943, 0.9233, 0.296, 0.9233, 0.3307, 0.9272, 0.3272, 0.973, 0.3272, 0.9745, 0.3286, 0.9257, 0.3286, 0.9257, 0.3286, 0.9745, 0.3286, 0.9769, 0.3307, 0.9233, 0.3307, 0.9745, 0.3286, 0.9745, 0.2986, 0.9769, 0.296, 0.9769, 0.3307, 0.9257, 0.2986, 0.9257, 0.3286, 0.9233, 0.3307, 0.9233, 0.296, 0.9745, 0.2986, 0.9257, 0.2986, 0.9233, 0.296, 0.9769, 0.296, 0.973, 0.3272, 0.973, 0.3, 0.9745, 0.2986, 0.9745, 0.3286, 0.9216, 0.2943, 0.9787, 0.2943, 0.9769, 0.296, 0.9233, 0.296, 0.9787, 0.2943, 0.9787, 0.3323, 0.9769, 0.3307, 0.9769, 0.296, 0.9272, 0.3, 0.9272, 0.3272, 0.9257, 0.3286, 0.9257, 0.2986, 0.8646, 0.4456, 0.832, 0.4382, 0.832, 0.373, 0.8646, 0.373, 0.8673, 0.373, 0.8673, 0.4456, 0.8646, 0.4456, 0.8646, 0.373, 0.8165, 0.4362, 0.7838, 0.4435, 0.784, 0.3709, 0.8166, 0.371, 0.7838, 0.4435, 0.7811, 0.4435, 0.7813, 0.3709, 0.784, 0.3709, 0.8799, 0.7737, 0.9183, 0.7737, 0.9486, 0.8382, 0.8497, 0.8382, 0.9183, 0.7737, 0.9183, 0.7104, 0.9486, 0.7104, 0.9486, 0.8382, 0.8799, 0.7104, 0.8799, 0.7737, 0.8497, 0.8382, 0.8497, 0.7104, 0.03479, 0.9784, 0.08728, 0.9784, 0.09026, 0.9822, 0.03136, 0.9822, 0.0382, 0.9042, 0.0382, 0.974, 0.03479, 0.9784, 0.03479, 0.9042, 0.0936, 0.9042, 0.0936, 0.9859, 0.09026, 0.9822, 0.09026, 0.9042, 0.08728, 0.9784, 0.08728, 0.9042, 0.09026, 0.9042, 0.09026, 0.9822, 0.03479, 0.9042, 0.03479, 0.9784, 0.03136, 0.9822, 0.03136, 0.9042, 0.0382, 0.974, 0.08374, 0.974, 0.08728, 0.9784, 0.03479, 0.9784, 0.02784, 0.9859, 0.02784, 0.9042, 0.03136, 0.9042, 0.03136, 0.9822, 0.0936, 0.9859, 0.02784, 0.9859, 0.03136, 0.9822, 0.09026, 0.9822, 0.08374, 0.974, 0.08374, 0.9042, 0.08728, 0.9042, 0.08728, 0.9784, 0.6189, 0.1816, 0.6585, 0.1816, 0.675, 0.1907, 0.6136, 0.1907, 0.6585, 0.1816, 0.6585, 0.1409, 0.675, 0.1322, 0.675, 0.1907, 0.6585, 0.1409, 0.6189, 0.1409, 0.6136, 0.1322, 0.675, 0.1322, 0.6189, 0.1409, 0.6189, 0.1816, 0.6136, 0.1907, 0.6136, 0.1322, 0.7855, 0.5955, 0.7855, 0.6361, 0.8132, 0.6361, 0.8132, 0.5955, 0.762, 0.557, 0.762, 0.5955, 0.7855, 0.5955, 0.7855, 0.557, 0.762, 0.5955, 0.762, 0.6361, 0.7855, 0.6361, 0.7855, 0.5955, 0.762, 0.5173, 0.762, 0.557, 0.7855, 0.557, 0.7855, 0.5173, 0.8132, 0.557, 0.8132, 0.5955, 0.8328, 0.5955, 0.8328, 0.557, 0.7855, 0.5173, 0.7855, 0.557, 0.8132, 0.557, 0.8132, 0.5173, 0.7855, 0.4791, 0.7855, 0.5173, 0.8132, 0.5173, 0.8132, 0.4791, 0.7855, 0.557, 0.7855, 0.5955, 0.8132, 0.5955, 0.8132, 0.557, 0.3913, 0.5533, 0.3857, 0.5509, 0.3869, 0.4519, 0.3934, 0.4496, 0.08434, 0.4413, 0.1994, 0.4413, 0.2832, 0.5154, 0.0005439, 0.5154, 0.1994, 0.4413, 0.1994, 0.3876, 0.2832, 0.3876, 0.2832, 0.5154, 0.08434, 0.3876, 0.08434, 0.4413, 0.0005439, 0.5154, 0.0005439, 0.3876, 0.2952, 0.4378, 0.3388, 0.3876, 0.3934, 0.4496, 0.3869, 0.4519, 0.9528, 0.6295, 0.9528, 0.6813, 0.9504, 0.679, 0.9504, 0.6317, 0.3411, 0.607, 0.2952, 0.5628, 0.3857, 0.5509, 0.3913, 0.5533, 0.3073, 0.4567, 0.3066, 0.55, 0.2952, 0.5628, 0.2952, 0.4378, 0.3759, 0.5421, 0.3759, 0.4567, 0.3869, 0.4519, 0.3857, 0.5509, 0.3759, 0.4567, 0.3073, 0.4567, 0.2952, 0.4378, 0.3869, 0.4519, 0.3066, 0.55, 0.3759, 0.5421, 0.3857, 0.5509, 0.2952, 0.5628, 0.9349, 0.415, 0.9264, 0.415, 0.924, 0.3923, 0.933, 0.3923, 0.9246, 0.4157, 0.9224, 0.3888, 0.924, 0.3923, 0.9264, 0.415, 0.9356, 0.4626, 0.9258, 0.4626, 0.9271, 0.461, 0.936, 0.461, 0.9528, 0.6813, 0.8797, 0.6813, 0.8821, 0.679, 0.9504, 0.679, 0.8814, 0.5955, 0.8814, 0.557, 0.8328, 0.557, 0.8328, 0.5955, 0.8132, 0.5955, 0.8132, 0.6361, 0.8328, 0.6361, 0.8328, 0.5955, 0.8132, 0.5173, 0.8132, 0.557, 0.8328, 0.557, 0.8328, 0.5173, 0.8132, 0.4791, 0.8132, 0.5173, 0.8328, 0.5173, 0.8328, 0.4791, 0.8797, 0.6813, 0.8797, 0.6295, 0.8821, 0.6317, 0.8821, 0.679, 0.8821, 0.679, 0.8821, 0.6317, 0.9504, 0.6317, 0.9504, 0.679, 0.9612, 0.3888, 0.9721, 0.3888, 0.9704, 0.3923, 0.9612, 0.3923, 0.9224, 0.3888, 0.9327, 0.3888, 0.933, 0.3923, 0.924, 0.3923, 0.9327, 0.3888, 0.9509, 0.3934, 0.9511, 0.3969, 0.933, 0.3923, 0.9509, 0.3934, 0.9612, 0.3888, 0.9612, 0.3923, 0.9511, 0.3969, 0.9711, 0.4627, 0.9592, 0.4591, 0.9588, 0.4575, 0.9697, 0.4612, 0.9592, 0.4591, 0.9468, 0.4626, 0.9468, 0.461, 0.9588, 0.4575, 0.9468, 0.4626, 0.9356, 0.4626, 0.936, 0.461, 0.9468, 0.461, 0.9692, 0.4152, 0.9596, 0.415, 0.9612, 0.3923, 0.9704, 0.3923, 0.9596, 0.415, 0.9473, 0.415, 0.9511, 0.3969, 0.9612, 0.3923, 0.9473, 0.415, 0.9349, 0.415, 0.933, 0.3923, 0.9511, 0.3969, 0.9468, 0.461, 0.936, 0.461, 0.9362, 0.4402, 0.9477, 0.4402, 0.9477, 0.4402, 0.9362, 0.4402, 0.9349, 0.415, 0.9473, 0.415, 0.9588, 0.4575, 0.9468, 0.461, 0.9477, 0.4402, 0.9593, 0.4402, 0.9593, 0.4402, 0.9477, 0.4402, 0.9473, 0.415, 0.9596, 0.415, 0.9697, 0.4612, 0.9588, 0.4575, 0.9593, 0.4402, 0.9681, 0.4402, 0.9681, 0.4402, 0.9593, 0.4402, 0.9596, 0.415, 0.9692, 0.4152, 0.9258, 0.4626, 0.922, 0.4407, 0.924, 0.4402, 0.9271, 0.461, 0.922, 0.4407, 0.9246, 0.4157, 0.9264, 0.415, 0.924, 0.4402, 0.936, 0.461, 0.9271, 0.461, 0.924, 0.4402, 0.9362, 0.4402, 0.9362, 0.4402, 0.924, 0.4402, 0.9264, 0.415, 0.9349, 0.415, 0.7168, 0.01051, 0.8142, 0.01051, 0.8037, 0.01952, 0.727, 0.01952, 0.8142, 0.01051, 0.8142, 0.08809, 0.8037, 0.07901, 0.8037, 0.01952, 0.7168, 0.08809, 0.7168, 0.01051, 0.727, 0.01952, 0.727, 0.07901, 0.8142, 0.08809, 0.7168, 0.08809, 0.727, 0.07901, 0.8037, 0.07901, 0.727, 0.07901, 0.727, 0.01952, 0.8037, 0.01952, 0.8037, 0.07901, 0.9504, 0.6317, 0.8821, 0.6317, 0.8797, 0.6295, 0.9528, 0.6295, 0.97, 0.4409, 0.9711, 0.4627, 0.9697, 0.4612, 0.9681, 0.4402, 0.9714, 0.4144, 0.97, 0.4409, 0.9681, 0.4402, 0.9692, 0.4152, 0.9692, 0.4152, 0.9704, 0.3923, 0.9721, 0.3888, 0.9714, 0.4144, 0.307, 0.7007, 0.307, 0.6366, 0.31, 0.6396, 0.31, 0.6983, 0.339, 0.6366, 0.3757, 0.6366, 0.3727, 0.6396, 0.3393, 0.6396, 0.3757, 0.7031, 0.3432, 0.7149, 0.343, 0.7112, 0.3727, 0.7011, 0.307, 0.6366, 0.339, 0.6366, 0.3393, 0.6396, 0.31, 0.6396, 0.3757, 0.6366, 0.3757, 0.7031, 0.3727, 0.7011, 0.3727, 0.6396, 0.3432, 0.7149, 0.307, 0.7007, 0.31, 0.6983, 0.343, 0.7112, 0.8334, 0.07601, 0.8334, 0.01084, 0.866, 0.01084, 0.866, 0.08339, 0.866, 0.08339, 0.866, 0.01084, 0.8986, 0.01084, 0.8986, 0.07601])
me_cube_003.materials.append(mat_material)
me_cube_003.use_remesh_preserve_volume = False
me_cube_003.use_remesh_preserve_attributes = False
me_cube_003.use_mirror_vertex_groups = False
me_cube_003.update()

# ---- objects
ob_lamp = bpy.data.objects.new('Lamp', light_lamp)
ob_camera = bpy.data.objects.new('Camera', cam_camera)
ob_talo_2 = bpy.data.objects.new('Talo_2', me_cube_003)

# ---- transforms, parenting, visibility, modifiers, constraints
ob_lamp.location = (4.076, 1.005, 5.904)
ob_lamp.rotation_euler = (0.6503, 0.05522, 1.866)
ob_lamp.lock_rotations_4d = False
ob_lamp.empty_display_type = 'ARROWS'
ob_lamp.color = (0.0, 0.0, 0.0, 0.0)
ob_lamp.lineart.crease_threshold = 0.0
ob_camera.location = (7.481, -6.508, 5.344)
ob_camera.rotation_euler = (1.109, 0.0, 0.8149)
ob_camera.lock_rotations_4d = False
ob_camera.empty_display_type = 'ARROWS'
ob_camera.color = (0.0, 0.0, 0.0, 0.0)
ob_camera.display_type = 'WIRE'
ob_camera.lineart.crease_threshold = 0.0
ob_talo_2.location = (0.0, 0.0, 0.0)
ob_talo_2.lineart.crease_threshold = 0.0
_m = ob_talo_2.modifiers.new('EdgeSplit', 'EDGE_SPLIT')
_m.split_angle = 0.8063
_m.use_edge_sharp = False

# ---- collection membership
col_collection_1.objects.link(ob_lamp)
col_collection_1.objects.link(ob_camera)
col_collection_1.objects.link(ob_talo_2)

# ---- scene / render settings (as saved in the file)
scene.camera = ob_camera
scene.frame_start = 1; scene.frame_end = 250; scene.frame_set(1)
scene.render.engine = 'BLENDER_EEVEE_NEXT'
scene.render.resolution_percentage = 50
scene.render.dither_intensity = 0.0
scene.cycles.use_denoising = False
scene.cycles.samples = 128
scene.cycles.sampling_pattern = 'TABULATED_SOBOL'
scene.cycles.light_sampling_threshold = 0.0
scene.cycles.use_adaptive_sampling = False
scene.cycles.use_light_tree = False
scene.cycles.blur_glossy = 0.0
scene.cycles.sample_clamp_indirect = 0.0
scene.view_settings.view_transform = 'Standard'
bpy.context.view_layer.update()
